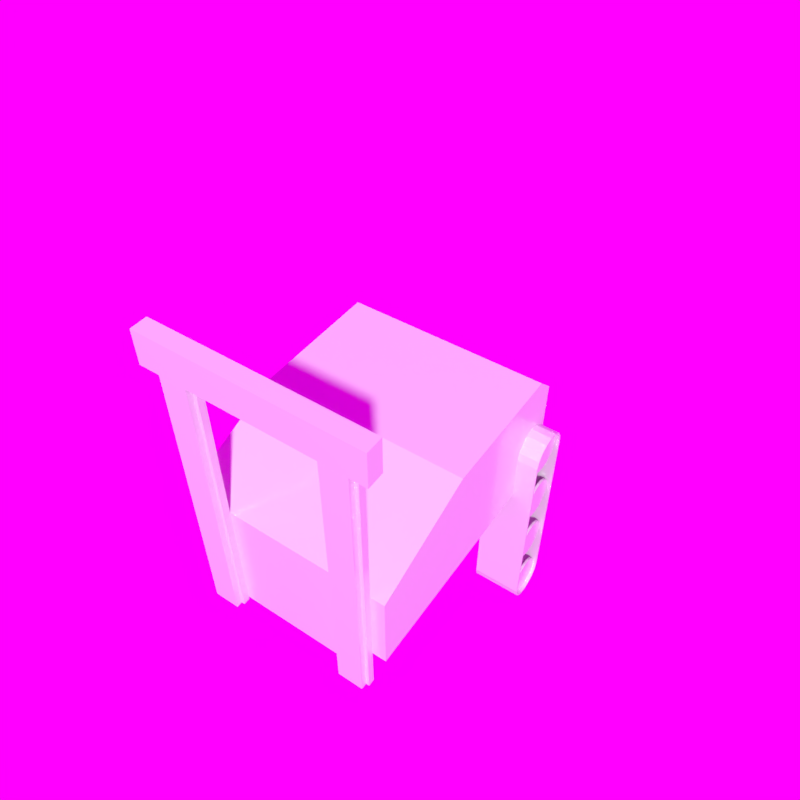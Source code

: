 # Source: ForkLiftTruck.blend  (saved by Blender 2.79.0; exported with 4.5.12 LTS)
import bpy
from mathutils import Matrix  # noqa: F401  (used for matrix-valued properties, if any)

bpy.ops.wm.read_factory_settings(use_empty=True)
scene = bpy.context.scene
scene.name = 'Scene'

# ---- collections
col_collection_1 = bpy.data.collections.new('Collection 1'); scene.collection.children.link(col_collection_1)
col_collection_2 = bpy.data.collections.new('Collection 2'); scene.collection.children.link(col_collection_2)
col_collection_2.hide_render = True
col_collection_2.hide_viewport = True

# ---- images (referenced by path relative to the original .blend; pixels are not part of the script)
import os
ASSET_DIR = os.environ.get("B2B_ASSET_DIR", "")  # directory of the original .blend (textures are referenced by path, not embedded)
HERE = os.path.dirname(os.path.abspath(__file__))  # packed textures are extracted next to this script under _unpacked/

def load_image(name, relpath, width, height, colorspace="sRGB"):
    """Load a texture the original file referenced (path relative to the .blend, or extracted next to this script)."""
    p = next((c for c in (os.path.join(HERE, relpath), os.path.join(ASSET_DIR, relpath)) if relpath and os.path.exists(c)), "")
    if p:
        img = bpy.data.images.load(p, check_existing=True)
        img.name = name
    else:  # same state as the original file: an image datablock whose file is absent (Cycles renders it pink)
        img = bpy.data.images.new(name, width, height)
        img.source = "FILE"
        img.filepath = "//" + (relpath or name)
    img.colorspace_settings.name = colorspace
    return img
img_white_cliff_top_16k_hdr = load_image('white_cliff_top_16k.hdr', 'white_cliff_top_16k.hdr', 1024, 1024, 'Linear Rec.709')

# ---- materials (node trees are filled in below, after node groups)
mat_material_001 = bpy.data.materials.new('Material.001')
mat_material_001.alpha_threshold = 0.0
mat_material_001.use_transparent_shadow = False
mat_material_001.roughness = 0.5
mat_material = bpy.data.materials.new('Material')
mat_material.alpha_threshold = 0.0
mat_material.use_transparent_shadow = False
mat_material.roughness = 0.5
mat_material.line_color = (0.0, 0.0, 0.0, 1.0)

# ---- material node trees
mat_material_001.use_nodes = True; mat_material_001.node_tree.nodes.clear()
_N = mat_material_001.node_tree.nodes; _L = mat_material_001.node_tree.links
n0 = _N.new('ShaderNodeOutputMaterial'); n0.name = 'Material Output'; n0.location = (300, 300)
n1 = _N.new('ShaderNodeBsdfPrincipled'); n1.name = 'Principled BSDF'; n1.location = (10, 300)
n1.width = 150
n1.subsurface_method = 'BURLEY'
n1.inputs[0].default_value = (0.1038, 0.1038, 0.1038, 1.0)
n1.inputs[2].default_value = 0.6923
n1.inputs[3].default_value = 1.45
n1.inputs[9].default_value = (1.0, 1.0, 1.0)
_L.new(n1.outputs[0], n0.inputs[0])
n0.is_active_output = True
mat_material.use_nodes = True; mat_material.node_tree.nodes.clear()
_N = mat_material.node_tree.nodes; _L = mat_material.node_tree.links
n0 = _N.new('ShaderNodeOutputMaterial'); n0.name = 'Material Output'; n0.location = (300, 300)
n1 = _N.new('ShaderNodeBsdfPrincipled'); n1.name = 'Principled BSDF'; n1.location = (10, 300)
n1.width = 150
n1.subsurface_method = 'BURLEY'
n1.inputs[0].default_value = (0.6739, 0.6739, 0.6739, 1.0)
n1.inputs[2].default_value = 0.15
n1.inputs[3].default_value = 1.45
n1.inputs[9].default_value = (1.0, 1.0, 1.0)
_L.new(n1.outputs[0], n0.inputs[0])
n0.is_active_output = True

# ---- world
world_world = bpy.data.worlds.new('World'); scene.world = world_world
world_world.use_nodes = True; world_world.node_tree.nodes.clear()
_N = world_world.node_tree.nodes; _L = world_world.node_tree.links
n0 = _N.new('ShaderNodeOutputWorld'); n0.name = 'World Output'; n0.location = (300, 300)
n1 = _N.new('ShaderNodeBackground'); n1.name = 'Background'; n1.location = (10, 300)
n2 = _N.new('ShaderNodeTexEnvironment'); n2.name = 'Environment Texture'; n2.location = (-190, 300)
n2.width = 140
n2.image = img_white_cliff_top_16k_hdr
_L.new(n1.outputs[0], n0.inputs[0])
_L.new(n2.outputs[0], n1.inputs[0])
n0.is_active_output = True
world_world.color = (0.05088, 0.05088, 0.05088)
world_world.use_sun_shadow = False
world_world.sun_shadow_jitter_overblur = 0.0
world_world.cycles.sampling_method = 'MANUAL'

# ---- cameras
cam_camera = bpy.data.cameras.new('Camera')
cam_camera.clip_end = 100.0
cam_camera.lens = 35.0
cam_camera.sensor_width = 32.0
cam_camera.sensor_height = 18.0
cam_camera.ortho_scale = 7.314
cam_camera.dof.focus_distance = 0.0
cam_camera.dof.aperture_fstop = 128.0

# ---- meshes
me_cylinder_007 = bpy.data.meshes.new('Cylinder.007')
me_cylinder_007.from_pydata([(-9.834e-09, 0.06, -0.07502), (-9.834e-09, 0.06, 0.525), (0.02296, 0.05543, -0.07502), (0.02296, 0.05543, 0.525), (0.04243, 0.04243, -0.07502), (0.04243, 0.04243, 0.525), (0.05543, 0.02296, -0.07502), (0.05543, 0.02296, 0.525), (0.06, -2.623e-09, -0.07502), (0.06, -2.623e-09, 0.525), (0.05543, -0.02296, -0.07502), (0.05543, -0.02296, 0.525), (0.04243, -0.04243, -0.07502), (0.04243, -0.04243, 0.525), (0.02296, -0.05543, -0.07502), (0.02296, -0.05543, 0.525), (-7.744e-10, -0.06, -0.07502), (-7.744e-10, -0.06, 0.525), (-0.02296, -0.05543, -0.07502), (-0.02296, -0.05543, 0.525), (-0.04243, -0.04243, -0.07502), (-0.04243, -0.04243, 0.525), (-0.05543, -0.02296, -0.07502), (-0.05543, -0.02296, 0.525), (-0.06, 7.155e-10, -0.07502), (-0.06, 7.155e-10, 0.525), (-0.05543, 0.02296, -0.07502), (-0.05543, 0.02296, 0.525), (-0.04243, 0.04243, -0.07502), (-0.04243, 0.04243, 0.525), (-0.02296, 0.05543, -0.07502), (-0.02296, 0.05543, 0.525), (-0.1889, -0.09872, 0.6358), (-0.2005, -0.06031, 0.6358), (-0.2045, -0.02037, 0.6358), (-0.2005, 0.01958, 0.6358), (-0.1135, 0.1499, 0.6358), (-0.1852, -0.09872, 0.6727), (-0.1967, -0.06031, 0.675), (-0.2005, -0.02037, 0.6757), (-0.1967, 0.01958, 0.675), (-0.1852, 0.05799, 0.6727), (-0.1667, 0.09339, 0.669), (-0.1417, 0.1244, 0.664), (-0.1113, 0.1499, 0.658), (-0.07655, 0.1688, 0.6511), (-0.03888, 0.1805, 0.6436), (-0.1745, -0.09872, 0.7082), (-0.1852, -0.06031, 0.7126), (-0.1889, -0.02037, 0.7142), (-0.1852, 0.01958, 0.7126), (-0.1745, 0.05799, 0.7082), (-0.157, 0.09339, 0.7009), (-0.1335, 0.1244, 0.6912), (-0.1048, 0.1499, 0.6793), (-0.07209, 0.1688, 0.6658), (-0.0366, 0.1805, 0.6511), (-0.157, -0.09872, 0.7409), (-0.1667, -0.06031, 0.7474), (-0.1699, -0.02037, 0.7496), (-0.1667, 0.01958, 0.7474), (-0.157, 0.05799, 0.7409), (-0.1413, 0.09339, 0.7304), (-0.1201, 0.1244, 0.7162), (-0.09428, 0.1499, 0.699), (-0.06485, 0.1688, 0.6793), (-0.03291, 0.1805, 0.658), (-0.1335, -0.09872, 0.7696), (-0.1417, -0.06031, 0.7778), (-0.1445, -0.02037, 0.7806), (-0.1417, 0.01958, 0.7778), (-0.1335, 0.05799, 0.7696), (-0.1201, 0.09339, 0.7562), (-0.1021, 0.1244, 0.7382), (-0.08014, 0.1499, 0.7162), (-0.05511, 0.1688, 0.6912), (-0.02794, 0.1805, 0.664), (-0.1048, -0.09872, 0.7931), (-0.1113, -0.06031, 0.8028), (-0.1135, -0.02037, 0.806), (-0.1113, 0.01958, 0.8028), (-0.1048, 0.05799, 0.7931), (-0.09428, 0.09339, 0.7774), (-0.08014, 0.1244, 0.7562), (-0.0629, 0.1499, 0.7304), (-0.04323, 0.1688, 0.7009), (-0.02189, 0.1805, 0.669), (-0.07209, -0.09872, 0.8106), (-0.07655, -0.06031, 0.8213), (-0.07806, -0.02037, 0.825), (-0.07655, 0.01958, 0.8213), (-0.07209, 0.05799, 0.8106), (-0.06485, 0.09339, 0.7931), (-0.05511, 0.1244, 0.7696), (-0.04323, 0.1499, 0.7409), (-0.02968, 0.1688, 0.7082), (-0.01499, 0.1805, 0.6727), (-0.0366, -0.09872, 0.8213), (-0.03888, -0.06031, 0.8328), (-0.03964, -0.02037, 0.8366), (-0.03888, 0.01958, 0.8328), (-0.0366, 0.05799, 0.8213), (-0.03291, 0.09339, 0.8028), (-0.02794, 0.1244, 0.7778), (-0.02189, 0.1499, 0.7474), (-0.01499, 0.1688, 0.7126), (-0.007492, 0.1805, 0.675), (0.0003016, -0.09872, 0.825), (0.0003016, -0.06031, 0.8366), (0.0003016, -0.02037, 0.8406), (0.0003016, 0.01958, 0.8366), (0.0003016, 0.05799, 0.825), (0.0003016, 0.09339, 0.806), (0.0003016, 0.1244, 0.7806), (0.0003016, 0.1499, 0.7496), (0.0003016, 0.1688, 0.7142), (0.0003016, 0.1805, 0.6757), (0.03721, -0.09872, 0.8213), (0.03948, -0.06031, 0.8328), (0.04025, -0.02037, 0.8366), (0.03948, 0.01958, 0.8328), (0.03721, 0.05799, 0.8213), (0.03352, 0.09339, 0.8028), (0.02855, 0.1244, 0.7778), (0.02249, 0.1499, 0.7474), (0.01559, 0.1688, 0.7126), (0.008095, 0.1805, 0.675), (0.07269, -0.09872, 0.8106), (0.07715, -0.06031, 0.8213), (0.07866, -0.02037, 0.825), (0.07715, 0.01958, 0.8213), (0.07269, 0.05799, 0.8106), (0.06545, 0.09339, 0.7931), (0.05571, 0.1244, 0.7696), (0.04383, 0.1499, 0.7409), (0.03029, 0.1688, 0.7082), (0.01559, 0.1805, 0.6727), (0.1054, -0.09872, 0.7931), (0.1119, -0.06031, 0.8028), (0.1141, -0.02037, 0.806), (0.1119, 0.01958, 0.8028), (0.1054, 0.05799, 0.7931), (0.09489, 0.09339, 0.7774), (0.08074, 0.1244, 0.7562), (0.0635, 0.1499, 0.7304), (0.04383, 0.1688, 0.7009), (0.02249, 0.1805, 0.669), (0.1341, -0.09872, 0.7696), (0.1423, -0.06031, 0.7778), (0.1451, -0.02037, 0.7806), (0.1423, 0.01958, 0.7778), (0.1341, 0.05799, 0.7696), (0.1207, 0.09339, 0.7562), (0.1027, 0.1244, 0.7382), (0.08074, 0.1499, 0.7162), (0.05571, 0.1688, 0.6912), (0.02855, 0.1805, 0.664), (0.1576, -0.09872, 0.7409), (0.1673, -0.06031, 0.7474), (0.1706, -0.02037, 0.7496), (0.1673, 0.01958, 0.7474), (0.1576, 0.05799, 0.7409), (0.1419, 0.09339, 0.7304), (0.1207, 0.1244, 0.7162), (0.09489, 0.1499, 0.699), (0.06545, 0.1688, 0.6793), (0.03352, 0.1805, 0.658), (0.0003016, 0.1844, 0.6358), (0.1858, -0.06031, 0.7126), (0.1895, -0.02037, 0.7142), (0.1858, 0.01958, 0.7126), (0.1751, 0.05799, 0.7082), (0.1576, 0.09339, 0.7009), (0.1341, 0.1244, 0.6912), (0.1054, 0.1499, 0.6793), (0.07269, 0.1688, 0.6658), (0.03721, 0.1805, 0.6511), (0.1858, -0.09872, 0.6727), (0.1973, -0.06031, 0.675), (0.2011, -0.02037, 0.6757), (0.1973, 0.01958, 0.675), (0.1858, 0.05799, 0.6727), (0.1673, 0.09339, 0.669), (0.1423, 0.1244, 0.664), (0.1119, 0.1499, 0.658), (0.07715, 0.1688, 0.6511), (0.03948, 0.1805, 0.6436), (0.1895, -0.09872, 0.6358), (0.2011, -0.06031, 0.6358), (0.2051, -0.02037, 0.6358), (0.2011, 0.01958, 0.6358), (0.1895, 0.05799, 0.6358), (0.1706, 0.09339, 0.6358), (0.1451, 0.1244, 0.6358), (0.1141, 0.1499, 0.6358), (0.07866, 0.1688, 0.6358), (0.04025, 0.1805, 0.6358), (0.1858, -0.09872, 0.5989), (0.1973, -0.06031, 0.5966), (0.2011, -0.02037, 0.5958), (0.1973, 0.01958, 0.5966), (0.1858, 0.05799, 0.5989), (0.1673, 0.09339, 0.6026), (0.1423, 0.1244, 0.6075), (0.1119, 0.1499, 0.6136), (0.07715, 0.1688, 0.6205), (0.03948, 0.1805, 0.628), (0.1751, -0.09872, 0.5634), (0.1858, -0.06031, 0.5589), (0.1895, -0.02037, 0.5574), (0.1858, 0.01958, 0.5589), (0.1751, 0.05799, 0.5634), (0.1576, 0.09339, 0.5706), (0.1341, 0.1244, 0.5804), (0.1054, 0.1499, 0.5923), (0.07269, 0.1688, 0.6058), (0.03721, 0.1805, 0.6205), (0.1576, -0.09872, 0.5307), (0.1673, -0.06031, 0.5242), (0.1706, -0.02037, 0.522), (0.1673, 0.01958, 0.5242), (0.1576, 0.05799, 0.5307), (0.1419, 0.09339, 0.5412), (0.1207, 0.1244, 0.5554), (0.09489, 0.1499, 0.5726), (0.06545, 0.1688, 0.5923), (0.03352, 0.1805, 0.6136), (0.1341, -0.09872, 0.502), (0.1423, -0.06031, 0.4938), (0.1451, -0.02037, 0.491), (0.1423, 0.01958, 0.4938), (0.1341, 0.05799, 0.502), (0.1207, 0.09339, 0.5154), (0.1027, 0.1244, 0.5334), (0.08074, 0.1499, 0.5554), (0.05571, 0.1688, 0.5804), (0.02855, 0.1805, 0.6075), (0.1054, -0.09872, 0.4785), (0.1119, -0.06031, 0.4688), (0.1141, -0.02037, 0.4655), (0.1119, 0.01958, 0.4688), (0.1054, 0.05799, 0.4785), (0.09489, 0.09339, 0.4942), (0.08074, 0.1244, 0.5154), (0.0635, 0.1499, 0.5412), (0.04383, 0.1688, 0.5706), (0.02249, 0.1805, 0.6026), (0.07269, -0.09872, 0.461), (0.07715, -0.06031, 0.4503), (0.07866, -0.02037, 0.4466), (0.07715, 0.01958, 0.4503), (0.07269, 0.05799, 0.461), (0.06545, 0.09339, 0.4785), (0.05571, 0.1244, 0.502), (0.04383, 0.1499, 0.5307), (0.03029, 0.1688, 0.5634), (0.01559, 0.1805, 0.5989), (0.03721, -0.09872, 0.4503), (0.03948, -0.06031, 0.4388), (0.04025, -0.02037, 0.435), (0.03948, 0.01958, 0.4388), (0.03721, 0.05799, 0.4503), (0.03352, 0.09339, 0.4688), (0.02855, 0.1244, 0.4938), (0.02249, 0.1499, 0.5242), (0.01559, 0.1688, 0.5589), (0.008095, 0.1805, 0.5966), (0.0003017, -0.09872, 0.4466), (0.0003016, -0.06031, 0.435), (0.0003016, -0.02037, 0.431), (0.0003016, 0.01958, 0.435), (0.0003016, 0.05799, 0.4466), (0.0003016, 0.09339, 0.4655), (0.0003016, 0.1244, 0.491), (0.0003016, 0.1499, 0.522), (0.0003016, 0.1688, 0.5574), (0.0003016, 0.1805, 0.5958), (-0.0366, -0.09872, 0.4503), (-0.03888, -0.06031, 0.4388), (-0.03964, -0.02037, 0.435), (-0.03888, 0.01958, 0.4388), (-0.0366, 0.05799, 0.4503), (-0.03291, 0.09339, 0.4688), (-0.02794, 0.1244, 0.4938), (-0.02189, 0.1499, 0.5242), (-0.01499, 0.1688, 0.5589), (-0.007492, 0.1805, 0.5966), (-0.07209, -0.09872, 0.461), (-0.07655, -0.06031, 0.4503), (-0.07806, -0.02037, 0.4466), (-0.07655, 0.01958, 0.4503), (-0.07209, 0.05799, 0.461), (-0.06485, 0.09339, 0.4785), (-0.05511, 0.1244, 0.502), (-0.04323, 0.1499, 0.5307), (-0.02968, 0.1688, 0.5634), (-0.01499, 0.1805, 0.5989), (-0.1048, -0.09872, 0.4785), (-0.1113, -0.06031, 0.4688), (-0.1135, -0.02037, 0.4655), (-0.1113, 0.01958, 0.4688), (-0.1048, 0.05799, 0.4785), (-0.09428, 0.09339, 0.4942), (-0.08014, 0.1244, 0.5154), (-0.0629, 0.1499, 0.5412), (-0.04323, 0.1688, 0.5706), (-0.02189, 0.1805, 0.6026), (-0.1335, -0.09872, 0.502), (-0.1417, -0.06031, 0.4938), (-0.1445, -0.02037, 0.491), (-0.1417, 0.01958, 0.4938), (-0.1335, 0.05799, 0.502), (-0.1201, 0.09339, 0.5154), (-0.1021, 0.1244, 0.5334), (-0.08014, 0.1499, 0.5554), (-0.05511, 0.1688, 0.5804), (-0.02794, 0.1805, 0.6075), (-0.157, -0.09872, 0.5307), (-0.1667, -0.06031, 0.5242), (-0.1699, -0.02037, 0.522), (-0.1667, 0.01958, 0.5242), (-0.157, 0.05799, 0.5307), (-0.1413, 0.09339, 0.5412), (-0.1201, 0.1244, 0.5554), (-0.09428, 0.1499, 0.5726), (-0.06485, 0.1688, 0.5923), (-0.03291, 0.1805, 0.6136), (-0.1745, -0.09872, 0.5634), (-0.1852, -0.06031, 0.5589), (-0.1889, -0.02037, 0.5574), (-0.1852, 0.01958, 0.5589), (-0.1745, 0.05799, 0.5634), (-0.157, 0.09339, 0.5706), (-0.1335, 0.1244, 0.5804), (-0.1048, 0.1499, 0.5923), (-0.07209, 0.1688, 0.6058), (-0.0366, 0.1805, 0.6205), (-0.1852, -0.09872, 0.5989), (-0.1967, -0.06031, 0.5966), (-0.2005, -0.02037, 0.5958), (-0.1967, 0.01958, 0.5966), (-0.1852, 0.05799, 0.5989), (-0.1667, 0.09339, 0.6026), (-0.1417, 0.1244, 0.6075), (-0.1113, 0.1499, 0.6136), (-0.07655, 0.1688, 0.6205), (-0.03888, 0.1805, 0.628), (-0.1889, 0.05799, 0.6358), (-0.1699, 0.09339, 0.6358), (-0.1445, 0.1244, 0.6358), (-0.07806, 0.1688, 0.6358), (-0.03964, 0.1805, 0.6358)], [], [(0, 1, 3, 2), (2, 3, 5, 4), (4, 5, 7, 6), (6, 7, 9, 8), (8, 9, 11, 10), (10, 11, 13, 12), (12, 13, 15, 14), (14, 15, 17, 16), (16, 17, 19, 18), (18, 19, 21, 20), (20, 21, 23, 22), (22, 23, 25, 24), (24, 25, 27, 26), (26, 27, 29, 28), (28, 29, 31, 30), (30, 31, 1, 0), (34, 33, 38, 39), (167, 351, 46), (35, 34, 39, 40), (347, 35, 40, 41), (348, 347, 41, 42), (349, 348, 42, 43), (36, 349, 43, 44), (350, 36, 44, 45), (33, 32, 37, 38), (351, 350, 45, 46), (38, 37, 47, 48), (46, 45, 55, 56), (39, 38, 48, 49), (167, 46, 56), (40, 39, 49, 50), (41, 40, 50, 51), (42, 41, 51, 52), (43, 42, 52, 53), (44, 43, 53, 54), (45, 44, 54, 55), (52, 51, 61, 62), (53, 52, 62, 63), (54, 53, 63, 64), (55, 54, 64, 65), (48, 47, 57, 58), (56, 55, 65, 66), (49, 48, 58, 59), (167, 56, 66), (50, 49, 59, 60), (51, 50, 60, 61), (66, 65, 75, 76), (59, 58, 68, 69), (167, 66, 76), (60, 59, 69, 70), (61, 60, 70, 71), (62, 61, 71, 72), (63, 62, 72, 73), (64, 63, 73, 74), (65, 64, 74, 75), (58, 57, 67, 68), (73, 72, 82, 83), (74, 73, 83, 84), (75, 74, 84, 85), (68, 67, 77, 78), (76, 75, 85, 86), (69, 68, 78, 79), (167, 76, 86), (70, 69, 79, 80), (71, 70, 80, 81), (72, 71, 81, 82), (79, 78, 88, 89), (167, 86, 96), (80, 79, 89, 90), (81, 80, 90, 91), (82, 81, 91, 92), (83, 82, 92, 93), (84, 83, 93, 94), (85, 84, 94, 95), (78, 77, 87, 88), (86, 85, 95, 96), (93, 92, 102, 103), (94, 93, 103, 104), (95, 94, 104, 105), (88, 87, 97, 98), (96, 95, 105, 106), (89, 88, 98, 99), (167, 96, 106), (90, 89, 99, 100), (91, 90, 100, 101), (92, 91, 101, 102), (167, 106, 116), (100, 99, 109, 110), (101, 100, 110, 111), (102, 101, 111, 112), (103, 102, 112, 113), (104, 103, 113, 114), (105, 104, 114, 115), (98, 97, 107, 108), (106, 105, 115, 116), (99, 98, 108, 109), (114, 113, 123, 124), (115, 114, 124, 125), (108, 107, 117, 118), (116, 115, 125, 126), (109, 108, 118, 119), (167, 116, 126), (110, 109, 119, 120), (111, 110, 120, 121), (112, 111, 121, 122), (113, 112, 122, 123), (121, 120, 130, 131), (122, 121, 131, 132), (123, 122, 132, 133), (124, 123, 133, 134), (125, 124, 134, 135), (118, 117, 127, 128), (126, 125, 135, 136), (119, 118, 128, 129), (167, 126, 136), (120, 119, 129, 130), (135, 134, 144, 145), (128, 127, 137, 138), (136, 135, 145, 146), (129, 128, 138, 139), (167, 136, 146), (130, 129, 139, 140), (131, 130, 140, 141), (132, 131, 141, 142), (133, 132, 142, 143), (134, 133, 143, 144), (141, 140, 150, 151), (142, 141, 151, 152), (143, 142, 152, 153), (144, 143, 153, 154), (145, 144, 154, 155), (138, 137, 147, 148), (146, 145, 155, 156), (139, 138, 148, 149), (167, 146, 156), (140, 139, 149, 150), (155, 154, 164, 165), (148, 147, 157, 158), (156, 155, 165, 166), (149, 148, 158, 159), (167, 156, 166), (150, 149, 159, 160), (151, 150, 160, 161), (152, 151, 161, 162), (153, 152, 162, 163), (154, 153, 163, 164), (162, 161, 171, 172), (163, 162, 172, 173), (164, 163, 173, 174), (165, 164, 174, 175), (166, 165, 175, 176), (159, 158, 168, 169), (167, 166, 176), (160, 159, 169, 170), (161, 160, 170, 171), (176, 175, 185, 186), (169, 168, 178, 179), (167, 176, 186), (170, 169, 179, 180), (171, 170, 180, 181), (172, 171, 181, 182), (173, 172, 182, 183), (174, 173, 183, 184), (175, 174, 184, 185), (182, 181, 191, 192), (183, 182, 192, 193), (184, 183, 193, 194), (185, 184, 194, 195), (178, 177, 187, 188), (186, 185, 195, 196), (179, 178, 188, 189), (167, 186, 196), (180, 179, 189, 190), (181, 180, 190, 191), (196, 195, 205, 206), (189, 188, 198, 199), (167, 196, 206), (190, 189, 199, 200), (191, 190, 200, 201), (192, 191, 201, 202), (193, 192, 202, 203), (194, 193, 203, 204), (195, 194, 204, 205), (188, 187, 197, 198), (203, 202, 212, 213), (204, 203, 213, 214), (205, 204, 214, 215), (198, 197, 207, 208), (206, 205, 215, 216), (199, 198, 208, 209), (167, 206, 216), (200, 199, 209, 210), (201, 200, 210, 211), (202, 201, 211, 212), (167, 216, 226), (210, 209, 219, 220), (211, 210, 220, 221), (212, 211, 221, 222), (213, 212, 222, 223), (214, 213, 223, 224), (215, 214, 224, 225), (208, 207, 217, 218), (216, 215, 225, 226), (209, 208, 218, 219), (224, 223, 233, 234), (225, 224, 234, 235), (218, 217, 227, 228), (226, 225, 235, 236), (219, 218, 228, 229), (167, 226, 236), (220, 219, 229, 230), (221, 220, 230, 231), (222, 221, 231, 232), (223, 222, 232, 233), (230, 229, 239, 240), (231, 230, 240, 241), (232, 231, 241, 242), (233, 232, 242, 243), (234, 233, 243, 244), (235, 234, 244, 245), (228, 227, 237, 238), (236, 235, 245, 246), (229, 228, 238, 239), (167, 236, 246), (244, 243, 253, 254), (245, 244, 254, 255), (238, 237, 247, 248), (246, 245, 255, 256), (239, 238, 248, 249), (167, 246, 256), (240, 239, 249, 250), (241, 240, 250, 251), (242, 241, 251, 252), (243, 242, 252, 253), (251, 250, 260, 261), (252, 251, 261, 262), (253, 252, 262, 263), (254, 253, 263, 264), (255, 254, 264, 265), (248, 247, 257, 258), (256, 255, 265, 266), (249, 248, 258, 259), (167, 256, 266), (250, 249, 259, 260), (265, 264, 274, 275), (258, 257, 267, 268), (266, 265, 275, 276), (259, 258, 268, 269), (167, 266, 276), (260, 259, 269, 270), (261, 260, 270, 271), (262, 261, 271, 272), (263, 262, 272, 273), (264, 263, 273, 274), (271, 270, 280, 281), (272, 271, 281, 282), (273, 272, 282, 283), (274, 273, 283, 284), (275, 274, 284, 285), (268, 267, 277, 278), (276, 275, 285, 286), (269, 268, 278, 279), (167, 276, 286), (270, 269, 279, 280), (285, 284, 294, 295), (278, 277, 287, 288), (286, 285, 295, 296), (279, 278, 288, 289), (167, 286, 296), (280, 279, 289, 290), (281, 280, 290, 291), (282, 281, 291, 292), (283, 282, 292, 293), (284, 283, 293, 294), (292, 291, 301, 302), (293, 292, 302, 303), (294, 293, 303, 304), (295, 294, 304, 305), (288, 287, 297, 298), (296, 295, 305, 306), (289, 288, 298, 299), (167, 296, 306), (290, 289, 299, 300), (291, 290, 300, 301), (306, 305, 315, 316), (299, 298, 308, 309), (167, 306, 316), (300, 299, 309, 310), (301, 300, 310, 311), (302, 301, 311, 312), (303, 302, 312, 313), (304, 303, 313, 314), (305, 304, 314, 315), (298, 297, 307, 308), (313, 312, 322, 323), (314, 313, 323, 324), (315, 314, 324, 325), (308, 307, 317, 318), (316, 315, 325, 326), (309, 308, 318, 319), (167, 316, 326), (310, 309, 319, 320), (311, 310, 320, 321), (312, 311, 321, 322), (319, 318, 328, 329), (167, 326, 336), (320, 319, 329, 330), (321, 320, 330, 331), (322, 321, 331, 332), (323, 322, 332, 333), (324, 323, 333, 334), (325, 324, 334, 335), (318, 317, 327, 328), (326, 325, 335, 336), (333, 332, 342, 343), (334, 333, 343, 344), (335, 334, 344, 345), (328, 327, 337, 338), (336, 335, 345, 346), (329, 328, 338, 339), (167, 336, 346), (330, 329, 339, 340), (331, 330, 340, 341), (332, 331, 341, 342), (167, 346, 351), (340, 339, 34, 35), (341, 340, 35, 347), (342, 341, 347, 348), (343, 342, 348, 349), (344, 343, 349, 36), (345, 344, 36, 350), (338, 337, 32, 33), (346, 345, 350, 351), (339, 338, 33, 34), (47, 37, 57), (57, 37, 67), (67, 37, 77), (77, 37, 87), (87, 37, 97), (97, 37, 107), (107, 37, 117), (117, 37, 127), (127, 37, 137), (137, 37, 147), (157, 147, 37), (157, 37, 177), (177, 37, 187), (187, 37, 197), (197, 37, 207), (207, 37, 217), (217, 37, 227), (227, 37, 237), (237, 37, 247), (247, 37, 257), (257, 37, 267), (267, 37, 277), (287, 277, 37), (287, 37, 297), (297, 37, 307), (307, 37, 317), (317, 37, 327), (327, 37, 337), (37, 32, 337)])
me_cylinder_007.materials.append(mat_material_001)
me_cylinder_007.use_remesh_preserve_volume = False
me_cylinder_007.use_remesh_preserve_attributes = False
me_cylinder_007.use_mirror_vertex_groups = False
me_cylinder_007.update()
me_enginecompartment_001 = bpy.data.meshes.new('EngineCompartment.001')
me_enginecompartment_001.from_pydata([(1.398, -1.194, -0.7331), (1.368, -1.194, -0.7331), (1.398, -0.944, -0.7331), (1.368, -0.944, -0.7331), (1.398, -0.963, -0.8288), (1.368, -0.963, -0.8288), (1.398, -1.017, -0.9099), (1.368, -1.017, -0.9099), (1.398, -1.098, -0.9641), (1.368, -1.098, -0.9641), (1.398, -1.194, -0.9831), (1.368, -1.194, -0.9831), (1.398, -1.29, -0.9641), (1.368, -1.29, -0.9641), (1.398, -1.371, -0.9099), (1.368, -1.371, -0.9099), (1.398, -1.425, -0.8288), (1.368, -1.425, -0.8288), (1.398, -1.444, -0.7331), (1.368, -1.444, -0.7331), (1.398, -1.425, -0.6374), (1.368, -1.425, -0.6374), (1.398, -1.371, -0.5563), (1.368, -1.371, -0.5563), (1.398, -1.29, -0.5021), (1.368, -1.29, -0.5021), (1.398, -1.194, -0.4831), (1.368, -1.194, -0.4831), (1.398, -1.098, -0.5021), (1.368, -1.098, -0.5021), (1.398, -1.017, -0.5563), (1.368, -1.017, -0.5563), (1.398, -0.963, -0.6374), (1.368, -0.963, -0.6374), (1.398, -0.394, -0.7331), (1.368, -0.394, -0.7331), (1.398, -0.144, -0.7331), (1.368, -0.144, -0.7331), (1.398, -0.163, -0.8288), (1.368, -0.163, -0.8288), (1.398, -0.2172, -0.9099), (1.368, -0.2172, -0.9099), (1.398, -0.2983, -0.9641), (1.368, -0.2983, -0.9641), (1.398, -0.394, -0.9831), (1.368, -0.394, -0.9831), (1.398, -0.4897, -0.9641), (1.368, -0.4897, -0.9641), (1.398, -0.5708, -0.9099), (1.368, -0.5708, -0.9099), (1.398, -0.625, -0.8288), (1.368, -0.625, -0.8288), (1.398, -0.644, -0.7331), (1.368, -0.644, -0.7331), (1.398, -0.625, -0.6374), (1.368, -0.625, -0.6374), (1.398, -0.5708, -0.5563), (1.368, -0.5708, -0.5563), (1.398, -0.4897, -0.5021), (1.368, -0.4897, -0.5021), (1.398, -0.394, -0.4831), (1.368, -0.394, -0.4831), (1.398, -0.2983, -0.5021), (1.368, -0.2983, -0.5021), (1.398, -0.2172, -0.5563), (1.368, -0.2172, -0.5563), (1.398, -0.163, -0.6374), (1.368, -0.163, -0.6374), (1.398, 0.406, -0.7331), (1.368, 0.406, -0.7331), (1.398, 0.656, -0.7331), (1.368, 0.656, -0.7331), (1.398, 0.637, -0.8288), (1.368, 0.637, -0.8288), (1.398, 0.5828, -0.9099), (1.368, 0.5828, -0.9099), (1.398, 0.5017, -0.9641), (1.368, 0.5017, -0.9641), (1.398, 0.406, -0.9831), (1.368, 0.406, -0.9831), (1.398, 0.3103, -0.9641), (1.368, 0.3103, -0.9641), (1.398, 0.2292, -0.9099), (1.368, 0.2292, -0.9099), (1.398, 0.175, -0.8288), (1.368, 0.175, -0.8288), (1.398, 0.156, -0.7331), (1.368, 0.156, -0.7331), (1.398, 0.175, -0.6374), (1.368, 0.175, -0.6374), (1.398, 0.2292, -0.5563), (1.368, 0.2292, -0.5563), (1.398, 0.3103, -0.5021), (1.368, 0.3103, -0.5021), (1.398, 0.406, -0.4831), (1.368, 0.406, -0.4831), (1.398, 0.5017, -0.5021), (1.368, 0.5017, -0.5021), (1.398, 0.5828, -0.5563), (1.368, 0.5828, -0.5563), (1.398, 0.637, -0.6374), (1.368, 0.637, -0.6374), (1.398, 1.206, -0.7331), (1.368, 1.206, -0.7331), (1.398, 1.456, -0.7331), (1.368, 1.456, -0.7331), (1.398, 1.437, -0.8288), (1.368, 1.437, -0.8288), (1.398, 1.383, -0.9099), (1.368, 1.383, -0.9099), (1.398, 1.302, -0.9641), (1.368, 1.302, -0.9641), (1.398, 1.206, -0.9831), (1.368, 1.206, -0.9831), (1.398, 1.11, -0.9641), (1.368, 1.11, -0.9641), (1.398, 1.029, -0.9099), (1.368, 1.029, -0.9099), (1.398, 0.975, -0.8288), (1.368, 0.975, -0.8288), (1.398, 0.956, -0.7331), (1.368, 0.956, -0.7331), (1.398, 0.975, -0.6374), (1.368, 0.975, -0.6374), (1.398, 1.029, -0.5563), (1.368, 1.029, -0.5563), (1.398, 1.11, -0.5021), (1.368, 1.11, -0.5021), (1.398, 1.206, -0.4831), (1.368, 1.206, -0.4831), (1.398, 1.302, -0.5021), (1.368, 1.302, -0.5021), (1.398, 1.383, -0.5563), (1.368, 1.383, -0.5563), (1.398, 1.437, -0.6374), (1.368, 1.437, -0.6374), (1.443, 1.476, -0.7331), (0.8434, 1.476, -0.7331), (1.443, 1.455, -0.8364), (0.8434, 1.455, -0.8364), (1.443, 1.397, -0.924), (0.8434, 1.397, -0.924), (1.443, 1.309, -0.9825), (0.8434, 1.309, -0.9825), (1.443, -1.196, -1.003), (0.8434, -1.196, -1.003), (1.443, -1.297, -0.9825), (0.8434, -1.297, -0.9825), (1.443, -1.385, -0.924), (0.8434, -1.385, -0.924), (1.443, -1.443, -0.8364), (0.8434, -1.443, -0.8364), (1.443, -1.464, -0.7331), (0.8434, -1.464, -0.7331), (1.443, -1.443, -0.6298), (0.8434, -1.443, -0.6298), (1.443, -1.385, -0.5422), (0.8434, -1.385, -0.5422), (1.443, -1.297, -0.4836), (0.8434, -1.297, -0.4836), (1.443, -1.196, -0.4632), (0.8434, -1.196, -0.4632), (1.443, 1.309, -0.4836), (0.8434, 1.309, -0.4836), (1.443, 1.397, -0.5422), (0.8434, 1.397, -0.5422), (1.443, 1.455, -0.6298), (0.8434, 1.455, -0.6298), (1.443, 1.208, -1.003), (0.8434, 1.208, -1.003), (1.443, 1.208, -0.4632), (0.8434, 1.208, -0.4632), (1.443, 1.456, -0.7331), (0.8434, 1.456, -0.7331), (1.443, 1.437, -0.8288), (0.8434, 1.437, -0.8288), (1.443, 1.383, -0.9099), (0.8434, 1.383, -0.9099), (1.443, 1.302, -0.9641), (0.8434, 1.302, -0.9641), (1.443, -1.194, -0.9831), (0.8434, -1.194, -0.9831), (1.443, -1.29, -0.9641), (0.8434, -1.29, -0.9641), (1.443, -1.371, -0.9099), (0.8434, -1.371, -0.9099), (1.443, -1.425, -0.8288), (0.8434, -1.425, -0.8288), (1.443, -1.444, -0.7331), (0.8434, -1.444, -0.7331), (1.443, -1.425, -0.6374), (0.8434, -1.425, -0.6374), (1.443, -1.371, -0.5563), (0.8434, -1.371, -0.5563), (1.443, -1.29, -0.5021), (0.8434, -1.29, -0.5021), (1.443, -1.194, -0.4831), (0.8434, -1.194, -0.4831), (1.443, 1.302, -0.5021), (0.8434, 1.302, -0.5021), (1.443, 1.383, -0.5563), (0.8434, 1.383, -0.5563), (1.443, 1.437, -0.6374), (0.8434, 1.437, -0.6374), (1.443, 1.206, -0.9831), (0.8434, 1.206, -0.9831), (1.443, 1.206, -0.4831), (0.8434, 1.206, -0.4831), (-1.398, -1.194, -0.7331), (-1.368, -1.194, -0.7331), (-1.398, -0.944, -0.7331), (-1.368, -0.944, -0.7331), (-1.398, -0.963, -0.8288), (-1.368, -0.963, -0.8288), (-1.398, -1.017, -0.9099), (-1.368, -1.017, -0.9099), (-1.398, -1.098, -0.9641), (-1.368, -1.098, -0.9641), (-1.398, -1.194, -0.9831), (-1.368, -1.194, -0.9831), (-1.398, -1.29, -0.9641), (-1.368, -1.29, -0.9641), (-1.398, -1.371, -0.9099), (-1.368, -1.371, -0.9099), (-1.398, -1.425, -0.8288), (-1.368, -1.425, -0.8288), (-1.398, -1.444, -0.7331), (-1.368, -1.444, -0.7331), (-1.398, -1.425, -0.6374), (-1.368, -1.425, -0.6374), (-1.398, -1.371, -0.5563), (-1.368, -1.371, -0.5563), (-1.398, -1.29, -0.5021), (-1.368, -1.29, -0.5021), (-1.398, -1.194, -0.4831), (-1.368, -1.194, -0.4831), (-1.398, -1.098, -0.5021), (-1.368, -1.098, -0.5021), (-1.398, -1.017, -0.5563), (-1.368, -1.017, -0.5563), (-1.398, -0.963, -0.6374), (-1.368, -0.963, -0.6374), (-1.398, -0.394, -0.7331), (-1.368, -0.394, -0.7331), (-1.398, -0.144, -0.7331), (-1.368, -0.144, -0.7331), (-1.398, -0.163, -0.8288), (-1.368, -0.163, -0.8288), (-1.398, -0.2172, -0.9099), (-1.368, -0.2172, -0.9099), (-1.398, -0.2983, -0.9641), (-1.368, -0.2983, -0.9641), (-1.398, -0.394, -0.9831), (-1.368, -0.394, -0.9831), (-1.398, -0.4897, -0.9641), (-1.368, -0.4897, -0.9641), (-1.398, -0.5708, -0.9099), (-1.368, -0.5708, -0.9099), (-1.398, -0.625, -0.8288), (-1.368, -0.625, -0.8288), (-1.398, -0.644, -0.7331), (-1.368, -0.644, -0.7331), (-1.398, -0.625, -0.6374), (-1.368, -0.625, -0.6374), (-1.398, -0.5708, -0.5563), (-1.368, -0.5708, -0.5563), (-1.398, -0.4897, -0.5021), (-1.368, -0.4897, -0.5021), (-1.398, -0.394, -0.4831), (-1.368, -0.394, -0.4831), (-1.398, -0.2983, -0.5021), (-1.368, -0.2983, -0.5021), (-1.398, -0.2172, -0.5563), (-1.368, -0.2172, -0.5563), (-1.398, -0.163, -0.6374), (-1.368, -0.163, -0.6374), (-1.398, 0.406, -0.7331), (-1.368, 0.406, -0.7331), (-1.398, 0.656, -0.7331), (-1.368, 0.656, -0.7331), (-1.398, 0.637, -0.8288), (-1.368, 0.637, -0.8288), (-1.398, 0.5828, -0.9099), (-1.368, 0.5828, -0.9099), (-1.398, 0.5017, -0.9641), (-1.368, 0.5017, -0.9641), (-1.398, 0.406, -0.9831), (-1.368, 0.406, -0.9831), (-1.398, 0.3103, -0.9641), (-1.368, 0.3103, -0.9641), (-1.398, 0.2292, -0.9099), (-1.368, 0.2292, -0.9099), (-1.398, 0.175, -0.8288), (-1.368, 0.175, -0.8288), (-1.398, 0.156, -0.7331), (-1.368, 0.156, -0.7331), (-1.398, 0.175, -0.6374), (-1.368, 0.175, -0.6374), (-1.398, 0.2292, -0.5563), (-1.368, 0.2292, -0.5563), (-1.398, 0.3103, -0.5021), (-1.368, 0.3103, -0.5021), (-1.398, 0.406, -0.4831), (-1.368, 0.406, -0.4831), (-1.398, 0.5017, -0.5021), (-1.368, 0.5017, -0.5021), (-1.398, 0.5828, -0.5563), (-1.368, 0.5828, -0.5563), (-1.398, 0.637, -0.6374), (-1.368, 0.637, -0.6374), (-1.398, 1.206, -0.7331), (-1.368, 1.206, -0.7331), (-1.398, 1.456, -0.7331), (-1.368, 1.456, -0.7331), (-1.398, 1.437, -0.8288), (-1.368, 1.437, -0.8288), (-1.398, 1.383, -0.9099), (-1.368, 1.383, -0.9099), (-1.398, 1.302, -0.9641), (-1.368, 1.302, -0.9641), (-1.398, 1.206, -0.9831), (-1.368, 1.206, -0.9831), (-1.398, 1.11, -0.9641), (-1.368, 1.11, -0.9641), (-1.398, 1.029, -0.9099), (-1.368, 1.029, -0.9099), (-1.398, 0.975, -0.8288), (-1.368, 0.975, -0.8288), (-1.398, 0.956, -0.7331), (-1.368, 0.956, -0.7331), (-1.398, 0.975, -0.6374), (-1.368, 0.975, -0.6374), (-1.398, 1.029, -0.5563), (-1.368, 1.029, -0.5563), (-1.398, 1.11, -0.5021), (-1.368, 1.11, -0.5021), (-1.398, 1.206, -0.4831), (-1.368, 1.206, -0.4831), (-1.398, 1.302, -0.5021), (-1.368, 1.302, -0.5021), (-1.398, 1.383, -0.5563), (-1.368, 1.383, -0.5563), (-1.398, 1.437, -0.6374), (-1.368, 1.437, -0.6374), (-1.443, 1.476, -0.7331), (-0.8434, 1.476, -0.7331), (-1.443, 1.455, -0.8364), (-0.8434, 1.455, -0.8364), (-1.443, 1.397, -0.924), (-0.8434, 1.397, -0.924), (-1.443, 1.309, -0.9825), (-0.8434, 1.309, -0.9825), (-1.443, -1.196, -1.003), (-0.8434, -1.196, -1.003), (-1.443, -1.297, -0.9825), (-0.8434, -1.297, -0.9825), (-1.443, -1.385, -0.924), (-0.8434, -1.385, -0.924), (-1.443, -1.443, -0.8364), (-0.8434, -1.443, -0.8364), (-1.443, -1.464, -0.7331), (-0.8434, -1.464, -0.7331), (-1.443, -1.443, -0.6298), (-0.8434, -1.443, -0.6298), (-1.443, -1.385, -0.5422), (-0.8434, -1.385, -0.5422), (-1.443, -1.297, -0.4836), (-0.8434, -1.297, -0.4836), (-1.443, -1.196, -0.4632), (-0.8434, -1.196, -0.4632), (-1.443, 1.309, -0.4836), (-0.8434, 1.309, -0.4836), (-1.443, 1.397, -0.5422), (-0.8434, 1.397, -0.5422), (-1.443, 1.455, -0.6298), (-0.8434, 1.455, -0.6298), (-1.443, 1.208, -1.003), (-0.8434, 1.208, -1.003), (-1.443, 1.208, -0.4632), (-0.8434, 1.208, -0.4632), (-1.443, 1.456, -0.7331), (-0.8434, 1.456, -0.7331), (-1.443, 1.437, -0.8288), (-0.8434, 1.437, -0.8288), (-1.443, 1.383, -0.9099), (-0.8434, 1.383, -0.9099), (-1.443, 1.302, -0.9641), (-0.8434, 1.302, -0.9641), (-1.443, -1.194, -0.9831), (-0.8434, -1.194, -0.9831), (-1.443, -1.29, -0.9641), (-0.8434, -1.29, -0.9641), (-1.443, -1.371, -0.9099), (-0.8434, -1.371, -0.9099), (-1.443, -1.425, -0.8288), (-0.8434, -1.425, -0.8288), (-1.443, -1.444, -0.7331), (-0.8434, -1.444, -0.7331), (-1.443, -1.425, -0.6374), (-0.8434, -1.425, -0.6374), (-1.443, -1.371, -0.5563), (-0.8434, -1.371, -0.5563), (-1.443, -1.29, -0.5021), (-0.8434, -1.29, -0.5021), (-1.443, -1.194, -0.4831), (-0.8434, -1.194, -0.4831), (-1.443, 1.302, -0.5021), (-0.8434, 1.302, -0.5021), (-1.443, 1.383, -0.5563), (-0.8434, 1.383, -0.5563), (-1.443, 1.437, -0.6374), (-0.8434, 1.437, -0.6374), (-1.443, 1.206, -0.9831), (-0.8434, 1.206, -0.9831), (-1.443, 1.206, -0.4831), (-0.8434, 1.206, -0.4831)], [], [(0, 4, 2), (1, 3, 5), (2, 4, 5, 3), (0, 6, 4), (1, 5, 7), (4, 6, 7, 5), (0, 8, 6), (1, 7, 9), (6, 8, 9, 7), (0, 10, 8), (1, 9, 11), (8, 10, 11, 9), (0, 12, 10), (1, 11, 13), (10, 12, 13, 11), (0, 14, 12), (1, 13, 15), (12, 14, 15, 13), (0, 16, 14), (1, 15, 17), (14, 16, 17, 15), (0, 18, 16), (1, 17, 19), (16, 18, 19, 17), (0, 20, 18), (1, 19, 21), (18, 20, 21, 19), (0, 22, 20), (1, 21, 23), (20, 22, 23, 21), (0, 24, 22), (1, 23, 25), (22, 24, 25, 23), (0, 26, 24), (1, 25, 27), (24, 26, 27, 25), (0, 28, 26), (1, 27, 29), (26, 28, 29, 27), (0, 30, 28), (1, 29, 31), (28, 30, 31, 29), (0, 32, 30), (1, 31, 33), (30, 32, 33, 31), (0, 2, 32), (1, 33, 3), (32, 2, 3, 33), (34, 38, 36), (35, 37, 39), (36, 38, 39, 37), (34, 40, 38), (35, 39, 41), (38, 40, 41, 39), (34, 42, 40), (35, 41, 43), (40, 42, 43, 41), (34, 44, 42), (35, 43, 45), (42, 44, 45, 43), (34, 46, 44), (35, 45, 47), (44, 46, 47, 45), (34, 48, 46), (35, 47, 49), (46, 48, 49, 47), (34, 50, 48), (35, 49, 51), (48, 50, 51, 49), (34, 52, 50), (35, 51, 53), (50, 52, 53, 51), (34, 54, 52), (35, 53, 55), (52, 54, 55, 53), (34, 56, 54), (35, 55, 57), (54, 56, 57, 55), (34, 58, 56), (35, 57, 59), (56, 58, 59, 57), (34, 60, 58), (35, 59, 61), (58, 60, 61, 59), (34, 62, 60), (35, 61, 63), (60, 62, 63, 61), (34, 64, 62), (35, 63, 65), (62, 64, 65, 63), (34, 66, 64), (35, 65, 67), (64, 66, 67, 65), (34, 36, 66), (35, 67, 37), (66, 36, 37, 67), (68, 72, 70), (69, 71, 73), (70, 72, 73, 71), (68, 74, 72), (69, 73, 75), (72, 74, 75, 73), (68, 76, 74), (69, 75, 77), (74, 76, 77, 75), (68, 78, 76), (69, 77, 79), (76, 78, 79, 77), (68, 80, 78), (69, 79, 81), (78, 80, 81, 79), (68, 82, 80), (69, 81, 83), (80, 82, 83, 81), (68, 84, 82), (69, 83, 85), (82, 84, 85, 83), (68, 86, 84), (69, 85, 87), (84, 86, 87, 85), (68, 88, 86), (69, 87, 89), (86, 88, 89, 87), (68, 90, 88), (69, 89, 91), (88, 90, 91, 89), (68, 92, 90), (69, 91, 93), (90, 92, 93, 91), (68, 94, 92), (69, 93, 95), (92, 94, 95, 93), (68, 96, 94), (69, 95, 97), (94, 96, 97, 95), (68, 98, 96), (69, 97, 99), (96, 98, 99, 97), (68, 100, 98), (69, 99, 101), (98, 100, 101, 99), (68, 70, 100), (69, 101, 71), (100, 70, 71, 101), (102, 106, 104), (103, 105, 107), (104, 106, 107, 105), (102, 108, 106), (103, 107, 109), (106, 108, 109, 107), (102, 110, 108), (103, 109, 111), (108, 110, 111, 109), (102, 112, 110), (103, 111, 113), (110, 112, 113, 111), (102, 114, 112), (103, 113, 115), (112, 114, 115, 113), (102, 116, 114), (103, 115, 117), (114, 116, 117, 115), (102, 118, 116), (103, 117, 119), (116, 118, 119, 117), (102, 120, 118), (103, 119, 121), (118, 120, 121, 119), (102, 122, 120), (103, 121, 123), (120, 122, 123, 121), (102, 124, 122), (103, 123, 125), (122, 124, 125, 123), (102, 126, 124), (103, 125, 127), (124, 126, 127, 125), (102, 128, 126), (103, 127, 129), (126, 128, 129, 127), (102, 130, 128), (103, 129, 131), (128, 130, 131, 129), (102, 132, 130), (103, 131, 133), (130, 132, 133, 131), (102, 134, 132), (103, 133, 135), (132, 134, 135, 133), (102, 104, 134), (103, 135, 105), (134, 104, 105, 135), (136, 138, 139, 137), (138, 140, 141, 139), (140, 142, 143, 141), (145, 169, 168, 144), (144, 146, 147, 145), (146, 148, 149, 147), (148, 150, 151, 149), (150, 152, 153, 151), (152, 154, 155, 153), (154, 156, 157, 155), (156, 158, 159, 157), (158, 160, 161, 159), (160, 170, 171, 161), (162, 164, 165, 163), (164, 166, 167, 165), (166, 136, 137, 167), (170, 162, 163, 171), (142, 168, 169, 143), (172, 173, 175, 174), (174, 175, 177, 176), (176, 177, 179, 178), (181, 180, 204, 205), (180, 181, 183, 182), (182, 183, 185, 184), (184, 185, 187, 186), (186, 187, 189, 188), (188, 189, 191, 190), (190, 191, 193, 192), (192, 193, 195, 194), (194, 195, 197, 196), (196, 197, 207, 206), (198, 199, 201, 200), (200, 201, 203, 202), (202, 203, 173, 172), (206, 207, 199, 198), (178, 179, 205, 204), (136, 172, 174, 138), (139, 175, 173, 137), (138, 174, 176, 140), (141, 177, 175, 139), (140, 176, 178, 142), (143, 179, 177, 141), (171, 207, 197, 161), (160, 196, 206, 170), (144, 180, 182, 146), (147, 183, 181, 145), (146, 182, 184, 148), (149, 185, 183, 147), (148, 184, 186, 150), (151, 187, 185, 149), (150, 186, 188, 152), (153, 189, 187, 151), (152, 188, 190, 154), (155, 191, 189, 153), (154, 190, 192, 156), (157, 193, 191, 155), (156, 192, 194, 158), (159, 195, 193, 157), (158, 194, 196, 160), (161, 197, 195, 159), (162, 198, 200, 164), (165, 201, 199, 163), (164, 200, 202, 166), (167, 203, 201, 165), (166, 202, 172, 136), (137, 173, 203, 167), (145, 181, 205, 169), (168, 204, 180, 144), (163, 199, 207, 171), (170, 206, 198, 162), (169, 205, 179, 143), (142, 178, 204, 168), (208, 210, 212), (209, 213, 211), (210, 211, 213, 212), (208, 212, 214), (209, 215, 213), (212, 213, 215, 214), (208, 214, 216), (209, 217, 215), (214, 215, 217, 216), (208, 216, 218), (209, 219, 217), (216, 217, 219, 218), (208, 218, 220), (209, 221, 219), (218, 219, 221, 220), (208, 220, 222), (209, 223, 221), (220, 221, 223, 222), (208, 222, 224), (209, 225, 223), (222, 223, 225, 224), (208, 224, 226), (209, 227, 225), (224, 225, 227, 226), (208, 226, 228), (209, 229, 227), (226, 227, 229, 228), (208, 228, 230), (209, 231, 229), (228, 229, 231, 230), (208, 230, 232), (209, 233, 231), (230, 231, 233, 232), (208, 232, 234), (209, 235, 233), (232, 233, 235, 234), (208, 234, 236), (209, 237, 235), (234, 235, 237, 236), (208, 236, 238), (209, 239, 237), (236, 237, 239, 238), (208, 238, 240), (209, 241, 239), (238, 239, 241, 240), (208, 240, 210), (209, 211, 241), (240, 241, 211, 210), (242, 244, 246), (243, 247, 245), (244, 245, 247, 246), (242, 246, 248), (243, 249, 247), (246, 247, 249, 248), (242, 248, 250), (243, 251, 249), (248, 249, 251, 250), (242, 250, 252), (243, 253, 251), (250, 251, 253, 252), (242, 252, 254), (243, 255, 253), (252, 253, 255, 254), (242, 254, 256), (243, 257, 255), (254, 255, 257, 256), (242, 256, 258), (243, 259, 257), (256, 257, 259, 258), (242, 258, 260), (243, 261, 259), (258, 259, 261, 260), (242, 260, 262), (243, 263, 261), (260, 261, 263, 262), (242, 262, 264), (243, 265, 263), (262, 263, 265, 264), (242, 264, 266), (243, 267, 265), (264, 265, 267, 266), (242, 266, 268), (243, 269, 267), (266, 267, 269, 268), (242, 268, 270), (243, 271, 269), (268, 269, 271, 270), (242, 270, 272), (243, 273, 271), (270, 271, 273, 272), (242, 272, 274), (243, 275, 273), (272, 273, 275, 274), (242, 274, 244), (243, 245, 275), (274, 275, 245, 244), (276, 278, 280), (277, 281, 279), (278, 279, 281, 280), (276, 280, 282), (277, 283, 281), (280, 281, 283, 282), (276, 282, 284), (277, 285, 283), (282, 283, 285, 284), (276, 284, 286), (277, 287, 285), (284, 285, 287, 286), (276, 286, 288), (277, 289, 287), (286, 287, 289, 288), (276, 288, 290), (277, 291, 289), (288, 289, 291, 290), (276, 290, 292), (277, 293, 291), (290, 291, 293, 292), (276, 292, 294), (277, 295, 293), (292, 293, 295, 294), (276, 294, 296), (277, 297, 295), (294, 295, 297, 296), (276, 296, 298), (277, 299, 297), (296, 297, 299, 298), (276, 298, 300), (277, 301, 299), (298, 299, 301, 300), (276, 300, 302), (277, 303, 301), (300, 301, 303, 302), (276, 302, 304), (277, 305, 303), (302, 303, 305, 304), (276, 304, 306), (277, 307, 305), (304, 305, 307, 306), (276, 306, 308), (277, 309, 307), (306, 307, 309, 308), (276, 308, 278), (277, 279, 309), (308, 309, 279, 278), (310, 312, 314), (311, 315, 313), (312, 313, 315, 314), (310, 314, 316), (311, 317, 315), (314, 315, 317, 316), (310, 316, 318), (311, 319, 317), (316, 317, 319, 318), (310, 318, 320), (311, 321, 319), (318, 319, 321, 320), (310, 320, 322), (311, 323, 321), (320, 321, 323, 322), (310, 322, 324), (311, 325, 323), (322, 323, 325, 324), (310, 324, 326), (311, 327, 325), (324, 325, 327, 326), (310, 326, 328), (311, 329, 327), (326, 327, 329, 328), (310, 328, 330), (311, 331, 329), (328, 329, 331, 330), (310, 330, 332), (311, 333, 331), (330, 331, 333, 332), (310, 332, 334), (311, 335, 333), (332, 333, 335, 334), (310, 334, 336), (311, 337, 335), (334, 335, 337, 336), (310, 336, 338), (311, 339, 337), (336, 337, 339, 338), (310, 338, 340), (311, 341, 339), (338, 339, 341, 340), (310, 340, 342), (311, 343, 341), (340, 341, 343, 342), (310, 342, 312), (311, 313, 343), (342, 343, 313, 312), (344, 345, 347, 346), (346, 347, 349, 348), (348, 349, 351, 350), (353, 352, 376, 377), (352, 353, 355, 354), (354, 355, 357, 356), (356, 357, 359, 358), (358, 359, 361, 360), (360, 361, 363, 362), (362, 363, 365, 364), (364, 365, 367, 366), (366, 367, 369, 368), (368, 369, 379, 378), (370, 371, 373, 372), (372, 373, 375, 374), (374, 375, 345, 344), (378, 379, 371, 370), (350, 351, 377, 376), (380, 382, 383, 381), (382, 384, 385, 383), (384, 386, 387, 385), (389, 413, 412, 388), (388, 390, 391, 389), (390, 392, 393, 391), (392, 394, 395, 393), (394, 396, 397, 395), (396, 398, 399, 397), (398, 400, 401, 399), (400, 402, 403, 401), (402, 404, 405, 403), (404, 414, 415, 405), (406, 408, 409, 407), (408, 410, 411, 409), (410, 380, 381, 411), (414, 406, 407, 415), (386, 412, 413, 387), (344, 346, 382, 380), (347, 345, 381, 383), (346, 348, 384, 382), (349, 347, 383, 385), (348, 350, 386, 384), (351, 349, 385, 387), (379, 369, 405, 415), (368, 378, 414, 404), (352, 354, 390, 388), (355, 353, 389, 391), (354, 356, 392, 390), (357, 355, 391, 393), (356, 358, 394, 392), (359, 357, 393, 395), (358, 360, 396, 394), (361, 359, 395, 397), (360, 362, 398, 396), (363, 361, 397, 399), (362, 364, 400, 398), (365, 363, 399, 401), (364, 366, 402, 400), (367, 365, 401, 403), (366, 368, 404, 402), (369, 367, 403, 405), (370, 372, 408, 406), (373, 371, 407, 409), (372, 374, 410, 408), (375, 373, 409, 411), (374, 344, 380, 410), (345, 375, 411, 381), (353, 377, 413, 389), (376, 352, 388, 412), (371, 379, 415, 407), (378, 370, 406, 414), (377, 351, 387, 413), (350, 376, 412, 386)])
me_enginecompartment_001.materials.append(mat_material)
me_enginecompartment_001.use_remesh_preserve_volume = False
me_enginecompartment_001.use_remesh_preserve_attributes = False
me_enginecompartment_001.use_mirror_vertex_groups = False
me_enginecompartment_001.update()
me_enginecompartment = bpy.data.meshes.new('EngineCompartment')
me_enginecompartment.from_pydata([(1.2, -1.534, -0.4), (1.2, -1.534, 0.6), (1.2, -0.234, -0.4), (1.2, -0.234, 1.1), (1.2, 1.566, -0.4), (0.8, 1.566, 0.88), (0.8, -0.234, -0.4), (0.8, -1.534, -0.4), (0.8, 1.566, -0.4), (0.8, -0.234, -0.9), (0.8, 1.342, 1.1), (0.8, -1.534, 0.6), (0.8, -1.534, -0.9), (0.8, 1.566, -0.9), (1.2, 1.342, 1.1), (1.2, 1.566, 0.88), (0.8, -0.234, 1.1), (1.2, 1.342, -0.4), (0.8, 1.342, -0.4), (0.8, 1.342, -0.9), (-1.0, -1.684, -0.95), (-1.0, -1.684, 2.46), (-1.0, -1.614, -0.95), (-1.0, -1.614, 2.46), (-0.7, -1.684, -0.95), (-0.7, -1.684, 2.46), (-0.7, -1.614, -0.95), (-0.7, -1.614, 2.46), (-1.0, -1.534, 2.46), (-1.0, -1.534, -0.95), (-0.7, -1.534, -0.95), (-0.7, -1.534, 2.46), (-0.66, -1.614, 2.46), (-0.66, -1.614, -0.95), (-0.66, -1.534, 2.46), (-0.66, -1.534, -0.95), (-1.04, -1.614, 2.46), (-1.04, -1.614, -0.95), (-1.04, -1.534, 2.46), (-1.04, -1.534, -0.95), (1.2, -1.703, 2.431), (1.2, -1.703, 2.831), (-1.2, -1.534, -0.4), (-1.2, -1.534, 0.6), (-1.2, -0.234, -0.4), (-1.2, -0.234, 1.1), (-1.2, 1.566, -0.4), (-0.8, 1.566, 0.88), (-0.8, -0.234, -0.4), (0.0, 1.566, -0.9), (0.0, -1.534, -0.9), (-0.8, -1.534, -0.4), (-0.8, 1.566, -0.4), (0.0, -0.234, -0.9), (-0.8, -0.234, -0.9), (-0.8, 1.342, 1.1), (-0.8, -1.534, 0.6), (-0.8, -1.534, -0.9), (-0.8, 1.566, -0.9), (0.0, -1.534, -0.4), (0.0, 1.566, -0.4), (-1.2, 1.342, 1.1), (-1.2, 1.566, 0.88), (0.0, 1.566, 0.88), (0.0, 1.342, 1.1), (0.0, -1.534, 0.6), (-0.8, -0.234, 1.1), (0.0, -0.234, 1.1), (-1.2, 1.342, -0.4), (-0.8, 1.342, -0.4), (-0.8, 1.342, -0.9), (0.0, 1.342, -0.9), (1.0, -1.684, -0.95), (1.0, -1.684, 2.46), (1.0, -1.614, -0.95), (1.0, -1.614, 2.46), (0.7, -1.684, -0.95), (0.7, -1.684, 2.46), (0.7, -1.614, -0.95), (0.7, -1.614, 2.46), (1.0, -1.534, 2.46), (1.0, -1.534, -0.95), (0.7, -1.534, -0.95), (0.7, -1.534, 2.46), (0.66, -1.614, 2.46), (0.66, -1.614, -0.95), (0.66, -1.534, 2.46), (0.66, -1.534, -0.95), (1.04, -1.614, 2.46), (1.04, -1.614, -0.95), (1.04, -1.534, 2.46), (1.04, -1.534, -0.95), (1.2, -1.513, 2.431), (1.2, -1.513, 2.831), (-1.2, -1.703, 2.431), (-1.2, -1.703, 2.831), (-1.2, -1.513, 2.431), (-1.2, -1.513, 2.831)], [], [(2, 3, 1, 0), (6, 2, 0, 7), (6, 18, 17, 2), (4, 15, 14, 17), (11, 65, 59, 7), (10, 5, 63, 64), (15, 4, 8, 5), (9, 12, 50, 53), (19, 13, 8, 18), (60, 8, 13, 49), (19, 18, 6, 9), (6, 7, 12, 9), (11, 7, 0, 1), (50, 12, 7, 59), (14, 15, 5, 10), (16, 11, 1, 3), (60, 63, 5, 8), (65, 11, 16, 67), (10, 16, 3, 14), (64, 67, 16, 10), (8, 4, 17, 18), (2, 17, 14, 3), (71, 19, 9, 53), (49, 13, 19, 71), (20, 21, 23, 22), (23, 27, 31, 28), (26, 27, 25, 24), (24, 25, 21, 20), (22, 26, 24, 20), (27, 23, 21, 25), (29, 28, 31, 30), (22, 23, 36, 37), (31, 27, 32, 34), (26, 22, 29, 30), (32, 33, 35, 34), (26, 30, 35, 33), (27, 26, 33, 32), (30, 31, 34, 35), (37, 36, 38, 39), (28, 29, 39, 38), (23, 28, 38, 36), (29, 22, 37, 39), (92, 93, 41, 40), (40, 41, 95, 94), (96, 92, 40, 94), (93, 97, 95, 41), (44, 42, 43, 45), (48, 51, 42, 44), (48, 44, 68, 69), (46, 68, 61, 62), (56, 51, 59, 65), (55, 64, 63, 47), (62, 47, 52, 46), (54, 53, 50, 57), (70, 69, 52, 58), (60, 49, 58, 52), (70, 54, 48, 69), (48, 54, 57, 51), (56, 43, 42, 51), (50, 59, 51, 57), (61, 55, 47, 62), (66, 45, 43, 56), (60, 52, 47, 63), (65, 67, 66, 56), (55, 61, 45, 66), (64, 55, 66, 67), (52, 69, 68, 46), (44, 45, 61, 68), (71, 53, 54, 70), (49, 71, 70, 58), (72, 74, 75, 73), (75, 80, 83, 79), (78, 76, 77, 79), (76, 72, 73, 77), (74, 72, 76, 78), (79, 77, 73, 75), (81, 82, 83, 80), (74, 89, 88, 75), (83, 86, 84, 79), (78, 82, 81, 74), (84, 86, 87, 85), (78, 85, 87, 82), (79, 84, 85, 78), (82, 87, 86, 83), (89, 91, 90, 88), (80, 90, 91, 81), (75, 88, 90, 80), (81, 91, 89, 74), (92, 96, 97, 93), (96, 94, 95, 97)])
me_enginecompartment.materials.append(mat_material)
me_enginecompartment.use_remesh_preserve_volume = False
me_enginecompartment.use_remesh_preserve_attributes = False
me_enginecompartment.use_mirror_vertex_groups = False
me_enginecompartment.update()
me_exhaustpipe = bpy.data.meshes.new('ExhaustPipe')
me_exhaustpipe.from_pydata([(0.0, 0.25, 0.1472), (0.0, 0.25, 1.5), (0.09567, 0.231, 0.1472), (0.09567, 0.231, 1.5), (0.1768, 0.1768, 0.1472), (0.1768, 0.1768, 1.5), (0.231, 0.09567, 0.1472), (0.231, 0.09567, 1.5), (0.25, -1.093e-08, 0.1472), (0.25, -1.093e-08, 1.5), (0.231, -0.09567, 0.1472), (0.231, -0.09567, 1.5), (0.1768, -0.1768, 0.1472), (0.1768, -0.1768, 1.5), (0.09567, -0.231, 0.1472), (0.09567, -0.231, 1.5), (3.775e-08, -0.25, 0.1472), (3.775e-08, -0.25, 1.5), (-0.09567, -0.231, 0.1472), (-0.09567, -0.231, 1.5), (-0.1768, -0.1768, 0.1472), (-0.1768, -0.1768, 1.5), (-0.231, -0.09567, 0.1472), (-0.231, -0.09567, 1.5), (-0.25, 2.981e-09, 0.1472), (-0.25, 2.981e-09, 1.5), (-0.231, 0.09567, 0.1472), (-0.231, 0.09567, 1.5), (-0.1768, 0.1768, 0.1472), (-0.1768, 0.1768, 1.5), (-0.09567, 0.231, 0.1472), (-0.09567, 0.231, 1.5), (0.1531, 0.3696, 1.9), (-4.481e-08, 0.4, 1.9), (0.2828, 0.2828, 1.9), (0.3696, 0.1531, 1.9), (0.4, -1.804e-08, 1.9), (0.3696, -0.1531, 1.9), (0.2828, -0.2828, 1.9), (0.1531, -0.3696, 1.9), (1.559e-08, -0.4, 1.9), (-0.1531, -0.3696, 1.9), (-0.2828, -0.2828, 1.9), (-0.3696, -0.1531, 1.9), (-0.4, 4.211e-09, 1.9), (-0.3696, 0.1531, 1.9), (-0.2828, 0.2828, 1.9), (-0.1531, 0.3696, 1.9), (0.1531, 0.3696, 2.7), (1.255e-07, 0.4, 2.7), (0.2828, 0.2828, 2.7), (0.3696, 0.1531, 2.7), (0.4, -1.804e-08, 2.7), (0.3696, -0.1531, 2.7), (0.2828, -0.2828, 2.7), (0.1531, -0.3696, 2.7), (1.859e-07, -0.4, 2.7), (-0.1531, -0.3696, 2.7), (-0.2828, -0.2828, 2.7), (-0.3696, -0.1531, 2.7), (-0.4, 4.211e-09, 2.7), (-0.3696, 0.1531, 2.7), (-0.2828, 0.2828, 2.7), (-0.1531, 0.3696, 2.7)], [], [(0, 1, 3, 2), (2, 3, 5, 4), (4, 5, 7, 6), (6, 7, 9, 8), (8, 9, 11, 10), (10, 11, 13, 12), (12, 13, 15, 14), (14, 15, 17, 16), (16, 17, 19, 18), (18, 19, 21, 20), (20, 21, 23, 22), (22, 23, 25, 24), (24, 25, 27, 26), (26, 27, 29, 28), (9, 7, 35, 36), (28, 29, 31, 30), (30, 31, 1, 0), (0, 2, 4, 6, 8, 10, 12, 14, 16, 18, 20, 22, 24, 26, 28, 30), (47, 46, 62, 63), (19, 17, 40, 41), (29, 27, 45, 46), (5, 3, 32, 34), (15, 13, 38, 39), (25, 23, 43, 44), (11, 9, 36, 37), (21, 19, 41, 42), (31, 29, 46, 47), (7, 5, 34, 35), (17, 15, 39, 40), (3, 1, 33, 32), (27, 25, 44, 45), (13, 11, 37, 38), (23, 21, 42, 43), (1, 31, 47, 33), (48, 49, 63, 62, 61, 60, 59, 58, 57, 56, 55, 54, 53, 52, 51, 50), (40, 39, 55, 56), (32, 33, 49, 48), (33, 47, 63, 49), (41, 40, 56, 57), (34, 32, 48, 50), (42, 41, 57, 58), (35, 34, 50, 51), (43, 42, 58, 59), (36, 35, 51, 52), (44, 43, 59, 60), (37, 36, 52, 53), (45, 44, 60, 61), (38, 37, 53, 54), (46, 45, 61, 62), (39, 38, 54, 55)])
me_exhaustpipe.materials.append(mat_material)
me_exhaustpipe.use_remesh_preserve_volume = False
me_exhaustpipe.use_remesh_preserve_attributes = False
me_exhaustpipe.use_mirror_vertex_groups = False
me_exhaustpipe.update()
me_exhausttop = bpy.data.meshes.new('ExhaustTop')
me_exhausttop.from_pydata([(0.0, 0.8, -6.892e-08), (0.0, 0.8, 0.1), (0.1531, 0.7696, -6.892e-08), (0.1531, 0.7696, 0.1), (0.2828, 0.6828, -6.892e-08), (0.2828, 0.6828, 0.1), (0.3696, 0.5531, -6.892e-08), (0.3696, 0.5531, 0.1), (0.4, 0.4, -6.892e-08), (0.4, 0.4, 0.1), (0.3696, 0.2469, -6.892e-08), (0.3696, 0.2469, 0.1), (0.2828, 0.1172, -6.892e-08), (0.2828, 0.1172, 0.1), (0.1531, 0.03045, -6.892e-08), (0.1531, 0.03045, 0.1), (6.04e-08, 8.941e-08, -6.892e-08), (6.04e-08, 8.941e-08, 0.1), (-0.1531, 0.03045, -6.892e-08), (-0.1531, 0.03045, 0.1), (-0.2828, 0.1172, -6.892e-08), (-0.2828, 0.1172, 0.1), (-0.3696, 0.2469, -6.892e-08), (-0.3696, 0.2469, 0.1), (-0.4, 0.4, -6.892e-08), (-0.4, 0.4, 0.1), (-0.3696, 0.5531, -6.892e-08), (-0.3696, 0.5531, 0.1), (-0.2828, 0.6828, -6.892e-08), (-0.2828, 0.6828, 0.1), (-0.1531, 0.7696, -6.892e-08), (-0.1531, 0.7696, 0.1)], [], [(0, 1, 3, 2), (2, 3, 5, 4), (4, 5, 7, 6), (6, 7, 9, 8), (8, 9, 11, 10), (10, 11, 13, 12), (12, 13, 15, 14), (14, 15, 17, 16), (16, 17, 19, 18), (18, 19, 21, 20), (20, 21, 23, 22), (22, 23, 25, 24), (24, 25, 27, 26), (26, 27, 29, 28), (3, 1, 31, 29, 27, 25, 23, 21, 19, 17, 15, 13, 11, 9, 7, 5), (28, 29, 31, 30), (30, 31, 1, 0), (0, 2, 4, 6, 8, 10, 12, 14, 16, 18, 20, 22, 24, 26, 28, 30)])
me_exhausttop.materials.append(mat_material)
me_exhausttop.use_remesh_preserve_volume = False
me_exhausttop.use_remesh_preserve_attributes = False
me_exhausttop.use_mirror_vertex_groups = False
me_exhausttop.update()
me_fork = bpy.data.meshes.new('Fork')
me_fork.from_pydata([(-1.0, 0.9, 1.1), (-0.7, 0.9, 1.1), (-1.0, 1.0, 1.1), (-0.7, 1.0, 1.1), (-0.7, 0.9, 0.1), (-0.7, 1.0, 0.0), (-0.7, -0.7, 0.1), (-0.7, -1.0, 0.0), (-1.0, 0.9, 0.1), (-1.0, 1.0, 0.0), (-1.0, -0.7, 0.1), (-1.0, -1.0, 0.0), (-1.06, 0.95, 0.21), (-1.06, 0.95, 0.4), (-1.06, 1.06, 0.24), (-1.06, 1.06, 0.37), (1.06, 0.95, 0.21), (1.06, 0.95, 0.4), (1.06, 1.06, 0.24), (1.06, 1.06, 0.37), (-1.06, 0.95, 0.71), (-1.06, 0.95, 0.9), (-1.06, 1.06, 0.74), (-1.06, 1.06, 0.87), (1.06, 0.95, 0.71), (1.06, 0.95, 0.9), (1.06, 1.06, 0.74), (1.06, 1.06, 0.87)], [], [(3, 2, 0, 1), (1, 4, 5, 3), (2, 9, 8, 0), (4, 1, 0, 8), (9, 2, 3, 5), (4, 8, 10, 6), (9, 5, 7, 11), (7, 6, 10, 11), (5, 4, 6, 7), (9, 5, 4, 8), (11, 10, 8, 9), (12, 13, 15, 14), (14, 15, 19, 18), (18, 19, 17, 16), (16, 17, 13, 12), (14, 18, 16, 12), (19, 15, 13, 17), (20, 21, 23, 22), (22, 23, 27, 26), (26, 27, 25, 24), (24, 25, 21, 20), (22, 26, 24, 20), (27, 23, 21, 25)])
me_fork.materials.append(mat_material)
me_fork.use_remesh_preserve_volume = False
me_fork.use_remesh_preserve_attributes = False
me_fork.use_mirror_vertex_groups = False
me_fork.update()
me_cylinder_006 = bpy.data.meshes.new('Cylinder.006')
me_cylinder_006.from_pydata([(-9.834e-09, 0.06, -0.07502), (-9.834e-09, 0.06, 0.525), (0.02296, 0.05543, -0.07502), (0.02296, 0.05543, 0.525), (0.04243, 0.04243, -0.07502), (0.04243, 0.04243, 0.525), (0.05543, 0.02296, -0.07502), (0.05543, 0.02296, 0.525), (0.06, -2.623e-09, -0.07502), (0.06, -2.623e-09, 0.525), (0.05543, -0.02296, -0.07502), (0.05543, -0.02296, 0.525), (0.04243, -0.04243, -0.07502), (0.04243, -0.04243, 0.525), (0.02296, -0.05543, -0.07502), (0.02296, -0.05543, 0.525), (-7.744e-10, -0.06, -0.07502), (-7.744e-10, -0.06, 0.525), (-0.02296, -0.05543, -0.07502), (-0.02296, -0.05543, 0.525), (-0.04243, -0.04243, -0.07502), (-0.04243, -0.04243, 0.525), (-0.05543, -0.02296, -0.07502), (-0.05543, -0.02296, 0.525), (-0.06, 7.155e-10, -0.07502), (-0.06, 7.155e-10, 0.525), (-0.05543, 0.02296, -0.07502), (-0.05543, 0.02296, 0.525), (-0.04243, 0.04243, -0.07502), (-0.04243, 0.04243, 0.525), (-0.02296, 0.05543, -0.07502), (-0.02296, 0.05543, 0.525), (-0.1889, -0.09872, 0.6358), (-0.2005, -0.06031, 0.6358), (-0.2045, -0.02037, 0.6358), (-0.2005, 0.01958, 0.6358), (-0.1135, 0.1499, 0.6358), (-0.1852, -0.09872, 0.6727), (-0.1967, -0.06031, 0.675), (-0.2005, -0.02037, 0.6757), (-0.1967, 0.01958, 0.675), (-0.1852, 0.05799, 0.6727), (-0.1667, 0.09339, 0.669), (-0.1417, 0.1244, 0.664), (-0.1113, 0.1499, 0.658), (-0.07655, 0.1688, 0.6511), (-0.03888, 0.1805, 0.6436), (-0.1745, -0.09872, 0.7082), (-0.1852, -0.06031, 0.7126), (-0.1889, -0.02037, 0.7142), (-0.1852, 0.01958, 0.7126), (-0.1745, 0.05799, 0.7082), (-0.157, 0.09339, 0.7009), (-0.1335, 0.1244, 0.6912), (-0.1048, 0.1499, 0.6793), (-0.07209, 0.1688, 0.6658), (-0.0366, 0.1805, 0.6511), (-0.157, -0.09872, 0.7409), (-0.1667, -0.06031, 0.7474), (-0.1699, -0.02037, 0.7496), (-0.1667, 0.01958, 0.7474), (-0.157, 0.05799, 0.7409), (-0.1413, 0.09339, 0.7304), (-0.1201, 0.1244, 0.7162), (-0.09428, 0.1499, 0.699), (-0.06485, 0.1688, 0.6793), (-0.03291, 0.1805, 0.658), (-0.1335, -0.09872, 0.7696), (-0.1417, -0.06031, 0.7778), (-0.1445, -0.02037, 0.7806), (-0.1417, 0.01958, 0.7778), (-0.1335, 0.05799, 0.7696), (-0.1201, 0.09339, 0.7562), (-0.1021, 0.1244, 0.7382), (-0.08014, 0.1499, 0.7162), (-0.05511, 0.1688, 0.6912), (-0.02794, 0.1805, 0.664), (-0.1048, -0.09872, 0.7931), (-0.1113, -0.06031, 0.8028), (-0.1135, -0.02037, 0.806), (-0.1113, 0.01958, 0.8028), (-0.1048, 0.05799, 0.7931), (-0.09428, 0.09339, 0.7774), (-0.08014, 0.1244, 0.7562), (-0.0629, 0.1499, 0.7304), (-0.04323, 0.1688, 0.7009), (-0.02189, 0.1805, 0.669), (-0.07209, -0.09872, 0.8106), (-0.07655, -0.06031, 0.8213), (-0.07806, -0.02037, 0.825), (-0.07655, 0.01958, 0.8213), (-0.07209, 0.05799, 0.8106), (-0.06485, 0.09339, 0.7931), (-0.05511, 0.1244, 0.7696), (-0.04323, 0.1499, 0.7409), (-0.02968, 0.1688, 0.7082), (-0.01499, 0.1805, 0.6727), (-0.0366, -0.09872, 0.8213), (-0.03888, -0.06031, 0.8328), (-0.03964, -0.02037, 0.8366), (-0.03888, 0.01958, 0.8328), (-0.0366, 0.05799, 0.8213), (-0.03291, 0.09339, 0.8028), (-0.02794, 0.1244, 0.7778), (-0.02189, 0.1499, 0.7474), (-0.01499, 0.1688, 0.7126), (-0.007492, 0.1805, 0.675), (0.0003016, -0.09872, 0.825), (0.0003016, -0.06031, 0.8366), (0.0003016, -0.02037, 0.8406), (0.0003016, 0.01958, 0.8366), (0.0003016, 0.05799, 0.825), (0.0003016, 0.09339, 0.806), (0.0003016, 0.1244, 0.7806), (0.0003016, 0.1499, 0.7496), (0.0003016, 0.1688, 0.7142), (0.0003016, 0.1805, 0.6757), (0.03721, -0.09872, 0.8213), (0.03948, -0.06031, 0.8328), (0.04025, -0.02037, 0.8366), (0.03948, 0.01958, 0.8328), (0.03721, 0.05799, 0.8213), (0.03352, 0.09339, 0.8028), (0.02855, 0.1244, 0.7778), (0.02249, 0.1499, 0.7474), (0.01559, 0.1688, 0.7126), (0.008095, 0.1805, 0.675), (0.07269, -0.09872, 0.8106), (0.07715, -0.06031, 0.8213), (0.07866, -0.02037, 0.825), (0.07715, 0.01958, 0.8213), (0.07269, 0.05799, 0.8106), (0.06545, 0.09339, 0.7931), (0.05571, 0.1244, 0.7696), (0.04383, 0.1499, 0.7409), (0.03029, 0.1688, 0.7082), (0.01559, 0.1805, 0.6727), (0.1054, -0.09872, 0.7931), (0.1119, -0.06031, 0.8028), (0.1141, -0.02037, 0.806), (0.1119, 0.01958, 0.8028), (0.1054, 0.05799, 0.7931), (0.09489, 0.09339, 0.7774), (0.08074, 0.1244, 0.7562), (0.0635, 0.1499, 0.7304), (0.04383, 0.1688, 0.7009), (0.02249, 0.1805, 0.669), (0.1341, -0.09872, 0.7696), (0.1423, -0.06031, 0.7778), (0.1451, -0.02037, 0.7806), (0.1423, 0.01958, 0.7778), (0.1341, 0.05799, 0.7696), (0.1207, 0.09339, 0.7562), (0.1027, 0.1244, 0.7382), (0.08074, 0.1499, 0.7162), (0.05571, 0.1688, 0.6912), (0.02855, 0.1805, 0.664), (0.1576, -0.09872, 0.7409), (0.1673, -0.06031, 0.7474), (0.1706, -0.02037, 0.7496), (0.1673, 0.01958, 0.7474), (0.1576, 0.05799, 0.7409), (0.1419, 0.09339, 0.7304), (0.1207, 0.1244, 0.7162), (0.09489, 0.1499, 0.699), (0.06545, 0.1688, 0.6793), (0.03352, 0.1805, 0.658), (0.0003016, 0.1844, 0.6358), (0.1858, -0.06031, 0.7126), (0.1895, -0.02037, 0.7142), (0.1858, 0.01958, 0.7126), (0.1751, 0.05799, 0.7082), (0.1576, 0.09339, 0.7009), (0.1341, 0.1244, 0.6912), (0.1054, 0.1499, 0.6793), (0.07269, 0.1688, 0.6658), (0.03721, 0.1805, 0.6511), (0.1858, -0.09872, 0.6727), (0.1973, -0.06031, 0.675), (0.2011, -0.02037, 0.6757), (0.1973, 0.01958, 0.675), (0.1858, 0.05799, 0.6727), (0.1673, 0.09339, 0.669), (0.1423, 0.1244, 0.664), (0.1119, 0.1499, 0.658), (0.07715, 0.1688, 0.6511), (0.03948, 0.1805, 0.6436), (0.1895, -0.09872, 0.6358), (0.2011, -0.06031, 0.6358), (0.2051, -0.02037, 0.6358), (0.2011, 0.01958, 0.6358), (0.1895, 0.05799, 0.6358), (0.1706, 0.09339, 0.6358), (0.1451, 0.1244, 0.6358), (0.1141, 0.1499, 0.6358), (0.07866, 0.1688, 0.6358), (0.04025, 0.1805, 0.6358), (0.1858, -0.09872, 0.5989), (0.1973, -0.06031, 0.5966), (0.2011, -0.02037, 0.5958), (0.1973, 0.01958, 0.5966), (0.1858, 0.05799, 0.5989), (0.1673, 0.09339, 0.6026), (0.1423, 0.1244, 0.6075), (0.1119, 0.1499, 0.6136), (0.07715, 0.1688, 0.6205), (0.03948, 0.1805, 0.628), (0.1751, -0.09872, 0.5634), (0.1858, -0.06031, 0.5589), (0.1895, -0.02037, 0.5574), (0.1858, 0.01958, 0.5589), (0.1751, 0.05799, 0.5634), (0.1576, 0.09339, 0.5706), (0.1341, 0.1244, 0.5804), (0.1054, 0.1499, 0.5923), (0.07269, 0.1688, 0.6058), (0.03721, 0.1805, 0.6205), (0.1576, -0.09872, 0.5307), (0.1673, -0.06031, 0.5242), (0.1706, -0.02037, 0.522), (0.1673, 0.01958, 0.5242), (0.1576, 0.05799, 0.5307), (0.1419, 0.09339, 0.5412), (0.1207, 0.1244, 0.5554), (0.09489, 0.1499, 0.5726), (0.06545, 0.1688, 0.5923), (0.03352, 0.1805, 0.6136), (0.1341, -0.09872, 0.502), (0.1423, -0.06031, 0.4938), (0.1451, -0.02037, 0.491), (0.1423, 0.01958, 0.4938), (0.1341, 0.05799, 0.502), (0.1207, 0.09339, 0.5154), (0.1027, 0.1244, 0.5334), (0.08074, 0.1499, 0.5554), (0.05571, 0.1688, 0.5804), (0.02855, 0.1805, 0.6075), (0.1054, -0.09872, 0.4785), (0.1119, -0.06031, 0.4688), (0.1141, -0.02037, 0.4655), (0.1119, 0.01958, 0.4688), (0.1054, 0.05799, 0.4785), (0.09489, 0.09339, 0.4942), (0.08074, 0.1244, 0.5154), (0.0635, 0.1499, 0.5412), (0.04383, 0.1688, 0.5706), (0.02249, 0.1805, 0.6026), (0.07269, -0.09872, 0.461), (0.07715, -0.06031, 0.4503), (0.07866, -0.02037, 0.4466), (0.07715, 0.01958, 0.4503), (0.07269, 0.05799, 0.461), (0.06545, 0.09339, 0.4785), (0.05571, 0.1244, 0.502), (0.04383, 0.1499, 0.5307), (0.03029, 0.1688, 0.5634), (0.01559, 0.1805, 0.5989), (0.03721, -0.09872, 0.4503), (0.03948, -0.06031, 0.4388), (0.04025, -0.02037, 0.435), (0.03948, 0.01958, 0.4388), (0.03721, 0.05799, 0.4503), (0.03352, 0.09339, 0.4688), (0.02855, 0.1244, 0.4938), (0.02249, 0.1499, 0.5242), (0.01559, 0.1688, 0.5589), (0.008095, 0.1805, 0.5966), (0.0003017, -0.09872, 0.4466), (0.0003016, -0.06031, 0.435), (0.0003016, -0.02037, 0.431), (0.0003016, 0.01958, 0.435), (0.0003016, 0.05799, 0.4466), (0.0003016, 0.09339, 0.4655), (0.0003016, 0.1244, 0.491), (0.0003016, 0.1499, 0.522), (0.0003016, 0.1688, 0.5574), (0.0003016, 0.1805, 0.5958), (-0.0366, -0.09872, 0.4503), (-0.03888, -0.06031, 0.4388), (-0.03964, -0.02037, 0.435), (-0.03888, 0.01958, 0.4388), (-0.0366, 0.05799, 0.4503), (-0.03291, 0.09339, 0.4688), (-0.02794, 0.1244, 0.4938), (-0.02189, 0.1499, 0.5242), (-0.01499, 0.1688, 0.5589), (-0.007492, 0.1805, 0.5966), (-0.07209, -0.09872, 0.461), (-0.07655, -0.06031, 0.4503), (-0.07806, -0.02037, 0.4466), (-0.07655, 0.01958, 0.4503), (-0.07209, 0.05799, 0.461), (-0.06485, 0.09339, 0.4785), (-0.05511, 0.1244, 0.502), (-0.04323, 0.1499, 0.5307), (-0.02968, 0.1688, 0.5634), (-0.01499, 0.1805, 0.5989), (-0.1048, -0.09872, 0.4785), (-0.1113, -0.06031, 0.4688), (-0.1135, -0.02037, 0.4655), (-0.1113, 0.01958, 0.4688), (-0.1048, 0.05799, 0.4785), (-0.09428, 0.09339, 0.4942), (-0.08014, 0.1244, 0.5154), (-0.0629, 0.1499, 0.5412), (-0.04323, 0.1688, 0.5706), (-0.02189, 0.1805, 0.6026), (-0.1335, -0.09872, 0.502), (-0.1417, -0.06031, 0.4938), (-0.1445, -0.02037, 0.491), (-0.1417, 0.01958, 0.4938), (-0.1335, 0.05799, 0.502), (-0.1201, 0.09339, 0.5154), (-0.1021, 0.1244, 0.5334), (-0.08014, 0.1499, 0.5554), (-0.05511, 0.1688, 0.5804), (-0.02794, 0.1805, 0.6075), (-0.157, -0.09872, 0.5307), (-0.1667, -0.06031, 0.5242), (-0.1699, -0.02037, 0.522), (-0.1667, 0.01958, 0.5242), (-0.157, 0.05799, 0.5307), (-0.1413, 0.09339, 0.5412), (-0.1201, 0.1244, 0.5554), (-0.09428, 0.1499, 0.5726), (-0.06485, 0.1688, 0.5923), (-0.03291, 0.1805, 0.6136), (-0.1745, -0.09872, 0.5634), (-0.1852, -0.06031, 0.5589), (-0.1889, -0.02037, 0.5574), (-0.1852, 0.01958, 0.5589), (-0.1745, 0.05799, 0.5634), (-0.157, 0.09339, 0.5706), (-0.1335, 0.1244, 0.5804), (-0.1048, 0.1499, 0.5923), (-0.07209, 0.1688, 0.6058), (-0.0366, 0.1805, 0.6205), (-0.1852, -0.09872, 0.5989), (-0.1967, -0.06031, 0.5966), (-0.2005, -0.02037, 0.5958), (-0.1967, 0.01958, 0.5966), (-0.1852, 0.05799, 0.5989), (-0.1667, 0.09339, 0.6026), (-0.1417, 0.1244, 0.6075), (-0.1113, 0.1499, 0.6136), (-0.07655, 0.1688, 0.6205), (-0.03888, 0.1805, 0.628), (-0.1889, 0.05799, 0.6358), (-0.1699, 0.09339, 0.6358), (-0.1445, 0.1244, 0.6358), (-0.07806, 0.1688, 0.6358), (-0.03964, 0.1805, 0.6358)], [], [(0, 1, 3, 2), (2, 3, 5, 4), (4, 5, 7, 6), (6, 7, 9, 8), (8, 9, 11, 10), (10, 11, 13, 12), (12, 13, 15, 14), (14, 15, 17, 16), (16, 17, 19, 18), (18, 19, 21, 20), (20, 21, 23, 22), (22, 23, 25, 24), (24, 25, 27, 26), (26, 27, 29, 28), (28, 29, 31, 30), (30, 31, 1, 0), (34, 33, 38, 39), (167, 351, 46), (35, 34, 39, 40), (347, 35, 40, 41), (348, 347, 41, 42), (349, 348, 42, 43), (36, 349, 43, 44), (350, 36, 44, 45), (33, 32, 37, 38), (351, 350, 45, 46), (38, 37, 47, 48), (46, 45, 55, 56), (39, 38, 48, 49), (167, 46, 56), (40, 39, 49, 50), (41, 40, 50, 51), (42, 41, 51, 52), (43, 42, 52, 53), (44, 43, 53, 54), (45, 44, 54, 55), (52, 51, 61, 62), (53, 52, 62, 63), (54, 53, 63, 64), (55, 54, 64, 65), (48, 47, 57, 58), (56, 55, 65, 66), (49, 48, 58, 59), (167, 56, 66), (50, 49, 59, 60), (51, 50, 60, 61), (66, 65, 75, 76), (59, 58, 68, 69), (167, 66, 76), (60, 59, 69, 70), (61, 60, 70, 71), (62, 61, 71, 72), (63, 62, 72, 73), (64, 63, 73, 74), (65, 64, 74, 75), (58, 57, 67, 68), (73, 72, 82, 83), (74, 73, 83, 84), (75, 74, 84, 85), (68, 67, 77, 78), (76, 75, 85, 86), (69, 68, 78, 79), (167, 76, 86), (70, 69, 79, 80), (71, 70, 80, 81), (72, 71, 81, 82), (79, 78, 88, 89), (167, 86, 96), (80, 79, 89, 90), (81, 80, 90, 91), (82, 81, 91, 92), (83, 82, 92, 93), (84, 83, 93, 94), (85, 84, 94, 95), (78, 77, 87, 88), (86, 85, 95, 96), (93, 92, 102, 103), (94, 93, 103, 104), (95, 94, 104, 105), (88, 87, 97, 98), (96, 95, 105, 106), (89, 88, 98, 99), (167, 96, 106), (90, 89, 99, 100), (91, 90, 100, 101), (92, 91, 101, 102), (167, 106, 116), (100, 99, 109, 110), (101, 100, 110, 111), (102, 101, 111, 112), (103, 102, 112, 113), (104, 103, 113, 114), (105, 104, 114, 115), (98, 97, 107, 108), (106, 105, 115, 116), (99, 98, 108, 109), (114, 113, 123, 124), (115, 114, 124, 125), (108, 107, 117, 118), (116, 115, 125, 126), (109, 108, 118, 119), (167, 116, 126), (110, 109, 119, 120), (111, 110, 120, 121), (112, 111, 121, 122), (113, 112, 122, 123), (121, 120, 130, 131), (122, 121, 131, 132), (123, 122, 132, 133), (124, 123, 133, 134), (125, 124, 134, 135), (118, 117, 127, 128), (126, 125, 135, 136), (119, 118, 128, 129), (167, 126, 136), (120, 119, 129, 130), (135, 134, 144, 145), (128, 127, 137, 138), (136, 135, 145, 146), (129, 128, 138, 139), (167, 136, 146), (130, 129, 139, 140), (131, 130, 140, 141), (132, 131, 141, 142), (133, 132, 142, 143), (134, 133, 143, 144), (141, 140, 150, 151), (142, 141, 151, 152), (143, 142, 152, 153), (144, 143, 153, 154), (145, 144, 154, 155), (138, 137, 147, 148), (146, 145, 155, 156), (139, 138, 148, 149), (167, 146, 156), (140, 139, 149, 150), (155, 154, 164, 165), (148, 147, 157, 158), (156, 155, 165, 166), (149, 148, 158, 159), (167, 156, 166), (150, 149, 159, 160), (151, 150, 160, 161), (152, 151, 161, 162), (153, 152, 162, 163), (154, 153, 163, 164), (162, 161, 171, 172), (163, 162, 172, 173), (164, 163, 173, 174), (165, 164, 174, 175), (166, 165, 175, 176), (159, 158, 168, 169), (167, 166, 176), (160, 159, 169, 170), (161, 160, 170, 171), (176, 175, 185, 186), (169, 168, 178, 179), (167, 176, 186), (170, 169, 179, 180), (171, 170, 180, 181), (172, 171, 181, 182), (173, 172, 182, 183), (174, 173, 183, 184), (175, 174, 184, 185), (182, 181, 191, 192), (183, 182, 192, 193), (184, 183, 193, 194), (185, 184, 194, 195), (178, 177, 187, 188), (186, 185, 195, 196), (179, 178, 188, 189), (167, 186, 196), (180, 179, 189, 190), (181, 180, 190, 191), (196, 195, 205, 206), (189, 188, 198, 199), (167, 196, 206), (190, 189, 199, 200), (191, 190, 200, 201), (192, 191, 201, 202), (193, 192, 202, 203), (194, 193, 203, 204), (195, 194, 204, 205), (188, 187, 197, 198), (203, 202, 212, 213), (204, 203, 213, 214), (205, 204, 214, 215), (198, 197, 207, 208), (206, 205, 215, 216), (199, 198, 208, 209), (167, 206, 216), (200, 199, 209, 210), (201, 200, 210, 211), (202, 201, 211, 212), (167, 216, 226), (210, 209, 219, 220), (211, 210, 220, 221), (212, 211, 221, 222), (213, 212, 222, 223), (214, 213, 223, 224), (215, 214, 224, 225), (208, 207, 217, 218), (216, 215, 225, 226), (209, 208, 218, 219), (224, 223, 233, 234), (225, 224, 234, 235), (218, 217, 227, 228), (226, 225, 235, 236), (219, 218, 228, 229), (167, 226, 236), (220, 219, 229, 230), (221, 220, 230, 231), (222, 221, 231, 232), (223, 222, 232, 233), (230, 229, 239, 240), (231, 230, 240, 241), (232, 231, 241, 242), (233, 232, 242, 243), (234, 233, 243, 244), (235, 234, 244, 245), (228, 227, 237, 238), (236, 235, 245, 246), (229, 228, 238, 239), (167, 236, 246), (244, 243, 253, 254), (245, 244, 254, 255), (238, 237, 247, 248), (246, 245, 255, 256), (239, 238, 248, 249), (167, 246, 256), (240, 239, 249, 250), (241, 240, 250, 251), (242, 241, 251, 252), (243, 242, 252, 253), (251, 250, 260, 261), (252, 251, 261, 262), (253, 252, 262, 263), (254, 253, 263, 264), (255, 254, 264, 265), (248, 247, 257, 258), (256, 255, 265, 266), (249, 248, 258, 259), (167, 256, 266), (250, 249, 259, 260), (265, 264, 274, 275), (258, 257, 267, 268), (266, 265, 275, 276), (259, 258, 268, 269), (167, 266, 276), (260, 259, 269, 270), (261, 260, 270, 271), (262, 261, 271, 272), (263, 262, 272, 273), (264, 263, 273, 274), (271, 270, 280, 281), (272, 271, 281, 282), (273, 272, 282, 283), (274, 273, 283, 284), (275, 274, 284, 285), (268, 267, 277, 278), (276, 275, 285, 286), (269, 268, 278, 279), (167, 276, 286), (270, 269, 279, 280), (285, 284, 294, 295), (278, 277, 287, 288), (286, 285, 295, 296), (279, 278, 288, 289), (167, 286, 296), (280, 279, 289, 290), (281, 280, 290, 291), (282, 281, 291, 292), (283, 282, 292, 293), (284, 283, 293, 294), (292, 291, 301, 302), (293, 292, 302, 303), (294, 293, 303, 304), (295, 294, 304, 305), (288, 287, 297, 298), (296, 295, 305, 306), (289, 288, 298, 299), (167, 296, 306), (290, 289, 299, 300), (291, 290, 300, 301), (306, 305, 315, 316), (299, 298, 308, 309), (167, 306, 316), (300, 299, 309, 310), (301, 300, 310, 311), (302, 301, 311, 312), (303, 302, 312, 313), (304, 303, 313, 314), (305, 304, 314, 315), (298, 297, 307, 308), (313, 312, 322, 323), (314, 313, 323, 324), (315, 314, 324, 325), (308, 307, 317, 318), (316, 315, 325, 326), (309, 308, 318, 319), (167, 316, 326), (310, 309, 319, 320), (311, 310, 320, 321), (312, 311, 321, 322), (319, 318, 328, 329), (167, 326, 336), (320, 319, 329, 330), (321, 320, 330, 331), (322, 321, 331, 332), (323, 322, 332, 333), (324, 323, 333, 334), (325, 324, 334, 335), (318, 317, 327, 328), (326, 325, 335, 336), (333, 332, 342, 343), (334, 333, 343, 344), (335, 334, 344, 345), (328, 327, 337, 338), (336, 335, 345, 346), (329, 328, 338, 339), (167, 336, 346), (330, 329, 339, 340), (331, 330, 340, 341), (332, 331, 341, 342), (167, 346, 351), (340, 339, 34, 35), (341, 340, 35, 347), (342, 341, 347, 348), (343, 342, 348, 349), (344, 343, 349, 36), (345, 344, 36, 350), (338, 337, 32, 33), (346, 345, 350, 351), (339, 338, 33, 34), (47, 37, 57), (57, 37, 67), (67, 37, 77), (77, 37, 87), (87, 37, 97), (97, 37, 107), (107, 37, 117), (117, 37, 127), (127, 37, 137), (137, 37, 147), (157, 147, 37), (157, 37, 177), (177, 37, 187), (187, 37, 197), (197, 37, 207), (207, 37, 217), (217, 37, 227), (227, 37, 237), (237, 37, 247), (247, 37, 257), (257, 37, 267), (267, 37, 277), (287, 277, 37), (287, 37, 297), (297, 37, 307), (307, 37, 317), (317, 37, 327), (327, 37, 337), (37, 32, 337)])
me_cylinder_006.materials.append(mat_material_001)
me_cylinder_006.use_remesh_preserve_volume = False
me_cylinder_006.use_remesh_preserve_attributes = False
me_cylinder_006.use_mirror_vertex_groups = False
me_cylinder_006.update()
me_plane_003 = bpy.data.meshes.new('Plane.003')
me_plane_003.from_pydata([(-1.0, -1.0, 0.0), (1.0, -1.0, 0.0), (-1.0, 1.0, 0.0), (1.0, 1.0, 0.0)], [], [(0, 1, 3, 2)])
me_plane_003.materials.append(mat_material_001)
me_plane_003.use_remesh_preserve_volume = False
me_plane_003.use_remesh_preserve_attributes = False
me_plane_003.use_mirror_vertex_groups = False
me_plane_003.update()
arm_animature = bpy.data.armatures.new('Animature')  # bones are not reproduced

# ---- objects
ob_armature = bpy.data.objects.new('Armature', arm_animature)
ob_lampright = bpy.data.objects.new('LampRight', me_cylinder_007)
ob_wheel = bpy.data.objects.new('Wheel', me_enginecompartment_001)
ob_enginecompartment = bpy.data.objects.new('EngineCompartment', me_enginecompartment)
ob_exhaust = bpy.data.objects.new('Exhaust', me_exhaustpipe)
ob_exhausttop = bpy.data.objects.new('ExhaustTop', me_exhausttop)
ob_fork = bpy.data.objects.new('Fork', me_fork)
ob_lampleft = bpy.data.objects.new('LampLeft', me_cylinder_006)
ob_camera = bpy.data.objects.new('Camera', cam_camera)
ob_plane = bpy.data.objects.new('Plane', me_plane_003)

# ---- transforms, parenting, visibility, modifiers, constraints
ob_armature.location = (0.0, 0.0, 0.0)
ob_armature.rotation_euler = (1.571, -0.0, 0.0)
ob_armature.show_in_front = True
ob_armature.lineart.crease_threshold = 0.0
ob_lampright.parent = ob_armature
ob_lampright.matrix_parent_inverse = Matrix(((1.788e-07, 1.0, -5.356e-08, 1.3), (-1.0, 1.192e-07, 1.728e-07, -1.69), (1.192e-07, 5.356e-08, 1.0, -1.42), (0.0, 0.0, 0.0, 1.0)))
ob_lampright.location = (-0.9975, -1.294, 1.42)
ob_lampright.rotation_euler = (0.0, 1.571, 0.0)
ob_lampright.scale = (1.0, 1.0, -1.0)
ob_lampright.lineart.crease_threshold = 0.0
ob_wheel.parent = ob_armature
ob_wheel.matrix_parent_inverse = Matrix(((1.0, 0.0, 0.0, 0.0), (0.0, -1.0, -4.371e-08, -1.0), (0.0, 4.371e-08, -1.0, 0.0), (0.0, 0.0, 0.0, 1.0)))
ob_wheel.location = (-0.003384, -4.656e-09, 1.003)
ob_wheel.lineart.crease_threshold = 0.0
ob_enginecompartment.parent = ob_armature
ob_enginecompartment.matrix_parent_inverse = Matrix(((1.0, -1.632e-23, 2.22e-16, 2.647e-23), (-2.22e-16, -1.033e-07, 1.0, -1.0), (6.617e-24, -1.0, -1.033e-07, 1.0), (0.0, 0.0, 0.0, 1.0)))
ob_enginecompartment.location = (-0.003384, -4.656e-09, 1.003)
ob_enginecompartment.lineart.crease_threshold = 0.0
ob_exhaust.parent = ob_armature
ob_exhaust.matrix_parent_inverse = Matrix(((1.0, 0.0, 0.0, 0.7), (0.0, -8.24e-08, 1.0, -3.64), (0.0, -1.0, -8.941e-08, 0.8), (0.0, 0.0, 0.0, 1.0)))
ob_exhaust.location = (-0.7462, 0.8078, 2.003)
ob_exhaust.scale = (0.6071, 0.6071, 0.6071)
ob_exhaust.lineart.crease_threshold = 0.0
ob_exhausttop.parent = ob_armature
ob_exhausttop.matrix_parent_inverse = Matrix(((1.0, 2.91e-11, -1.49e-08, 0.7), (0.0, -0.001527, 1.0, -4.138), (0.0, -1.0, -0.001527, 0.5706), (0.0, 0.0, 0.0, 1.0)))
ob_exhausttop.location = (-0.7462, 0.5649, 3.642)
ob_exhausttop.rotation_euler = (1.571, 0.01424, 6.223e-10)
ob_exhausttop.scale = (0.6071, 0.6071, 0.6071)
ob_exhausttop.lineart.crease_threshold = 0.0
ob_fork.parent = ob_armature
ob_fork.matrix_parent_inverse = Matrix(((1.0, 0.0, -0.0, -0.0), (0.0, -1.0, -4.371e-08, -3.0), (0.0, 4.371e-08, -1.0, 8.742e-08), (0.0, 0.0, 0.0, 1.0)))
ob_fork.location = (-0.003384, -2.704, 0.00308)
ob_fork.lineart.crease_threshold = 0.0
_m = ob_fork.modifiers.new('Mirror', 'MIRROR')
ob_lampleft.parent = ob_armature
ob_lampleft.matrix_parent_inverse = Matrix(((1.192e-07, -1.291e-07, -1.0, 1.42), (1.0, 1.728e-07, 1.192e-07, -1.69), (1.788e-07, -1.0, 1.291e-07, -1.3), (0.0, 0.0, 0.0, 1.0)))
ob_lampleft.location = (1.052, -1.294, 1.42)
ob_lampleft.rotation_euler = (0.0, 1.571, 0.0)
ob_lampleft.lineart.crease_threshold = 0.0
ob_camera.location = (3.72, -5.963, 7.483)
ob_camera.rotation_euler = (0.7854, -1.379e-05, 0.6018)
ob_camera.lock_rotations_4d = False
ob_camera.empty_display_type = 'ARROWS'
ob_camera.color = (0.0, 0.0, 0.0, 0.0)
ob_camera.display_type = 'WIRE'
ob_camera.lineart.crease_threshold = 0.0
ob_plane.location = (0.0, 0.0, 0.0)
ob_plane.scale = (100.0, 100.0, 100.0)
ob_plane.lineart.crease_threshold = 0.0

# ---- collection membership
col_collection_1.objects.link(ob_armature)
col_collection_1.objects.link(ob_lampright)
col_collection_1.objects.link(ob_wheel)
col_collection_1.objects.link(ob_enginecompartment)
col_collection_1.objects.link(ob_exhaust)
col_collection_1.objects.link(ob_exhausttop)
col_collection_1.objects.link(ob_fork)
col_collection_1.objects.link(ob_lampleft)
col_collection_1.objects.link(ob_camera)
col_collection_2.objects.link(ob_plane)

# ---- scene / render settings (as saved in the file)
scene.camera = ob_camera
scene.frame_start = 1; scene.frame_end = 40; scene.frame_set(15)
scene.render.engine = 'BLENDER_EEVEE_NEXT'
scene.render.image_settings.color_mode = 'RGB'
scene.render.resolution_x = 512
scene.render.resolution_y = 512
scene.render.fps = 60
scene.render.dither_intensity = 0.0
scene.cycles.use_denoising = False
scene.cycles.samples = 1024
scene.cycles.sampling_pattern = 'TABULATED_SOBOL'
scene.cycles.use_adaptive_sampling = False
scene.cycles.use_light_tree = False
scene.cycles.blur_glossy = 0.0
scene.cycles.sample_clamp_indirect = 0.0
scene.view_settings.view_transform = 'Standard'
bpy.context.view_layer.update()

# ---- added for rendering (the .blend has no usable light): sun
light_auto_sun = bpy.data.lights.new('AutoSun', 'SUN')
light_auto_sun.energy = 3.0
light_auto_sun.angle = 0.0523599
ob_auto_sun = bpy.data.objects.new('AutoSun', light_auto_sun)
scene.collection.objects.link(ob_auto_sun)
ob_auto_sun.rotation_euler = (0.872665, 0.174533, 0.523599)
bpy.context.view_layer.update()

